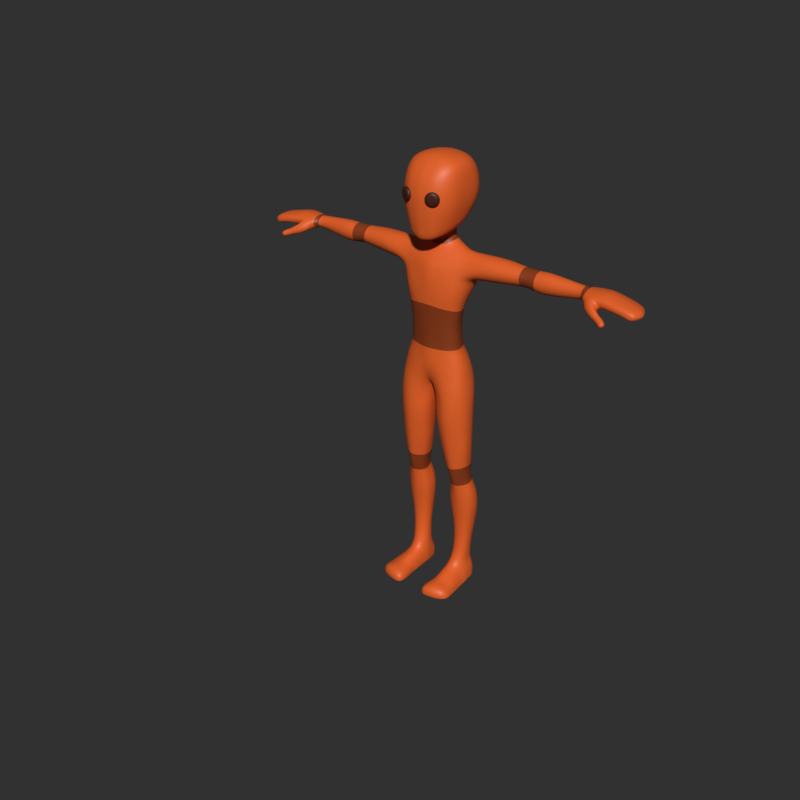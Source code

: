 # Source: sky_empty.blend  (saved by Blender 3.2.14; exported with 4.5.12 LTS)
import bpy
from mathutils import Matrix  # noqa: F401  (used for matrix-valued properties, if any)

bpy.ops.wm.read_factory_settings(use_empty=True)
scene = bpy.context.scene
scene.name = 'Scene'

# ---- collections
col_sky = bpy.data.collections.new('sky'); scene.collection.children.link(col_sky)

# ---- materials (node trees are filled in below, after node groups)
mat_orange_dark = bpy.data.materials.new('Orange.dark')
mat_orange_dark.diffuse_color = (0.2598, 0.04475, 0.008585, 1.0)
mat_orange_dark.roughness = 0.25
mat_orange_light = bpy.data.materials.new('Orange.light')
mat_orange_light.diffuse_color = (0.8, 0.1249, 0.02042, 1.0)
mat_orange_light.roughness = 0.25
mat_material_002 = bpy.data.materials.new('Material.002')
mat_material_002.diffuse_color = (0.0578, 0.01216, 0.003116, 1.0)
mat_material_002.roughness = 0.25

# ---- material node trees
mat_orange_dark.use_nodes = True; mat_orange_dark.node_tree.nodes.clear()
_N = mat_orange_dark.node_tree.nodes; _L = mat_orange_dark.node_tree.links
n0 = _N.new('ShaderNodeOutputMaterial'); n0.name = 'Material Output'; n0.location = (300, 300)
n1 = _N.new('ShaderNodeBsdfPrincipled'); n1.name = 'Principled BSDF'; n1.location = (10, 300)
n1.distribution = 'GGX'
n1.subsurface_method = 'BURLEY'
n1.inputs[0].default_value = (0.2598, 0.04475, 0.008585, 1.0)
n1.inputs[3].default_value = 1.45
n1.inputs[27].default_value = (0.0, 0.0, 0.0, 1.0)
n1.inputs[28].default_value = 1.0
_L.new(n1.outputs[0], n0.inputs[0])
n0.is_active_output = True
mat_orange_light.use_nodes = True; mat_orange_light.node_tree.nodes.clear()
_N = mat_orange_light.node_tree.nodes; _L = mat_orange_light.node_tree.links
n0 = _N.new('ShaderNodeOutputMaterial'); n0.name = 'Material Output'; n0.location = (300, 300)
n1 = _N.new('ShaderNodeBsdfPrincipled'); n1.name = 'Principled BSDF'; n1.location = (10, 300)
n1.distribution = 'GGX'
n1.subsurface_method = 'BURLEY'
n1.inputs[0].default_value = (0.8, 0.1249, 0.02042, 1.0)
n1.inputs[3].default_value = 1.45
n1.inputs[27].default_value = (0.0, 0.0, 0.0, 1.0)
n1.inputs[28].default_value = 1.0
_L.new(n1.outputs[0], n0.inputs[0])
n0.is_active_output = True
mat_material_002.use_nodes = True; mat_material_002.node_tree.nodes.clear()
_N = mat_material_002.node_tree.nodes; _L = mat_material_002.node_tree.links
n0 = _N.new('ShaderNodeOutputMaterial'); n0.name = 'Material Output'; n0.location = (300, 300)
n1 = _N.new('ShaderNodeBsdfPrincipled'); n1.name = 'Principled BSDF'; n1.location = (10, 300)
n1.distribution = 'GGX'
n1.subsurface_method = 'BURLEY'
n1.inputs[0].default_value = (0.0578, 0.01216, 0.003116, 1.0)
n1.inputs[3].default_value = 1.45
n1.inputs[27].default_value = (0.0, 0.0, 0.0, 1.0)
n1.inputs[28].default_value = 1.0
_L.new(n1.outputs[0], n0.inputs[0])
n0.is_active_output = True

# ---- world
world_world = bpy.data.worlds.new('World'); scene.world = world_world
world_world.use_nodes = True; world_world.node_tree.nodes.clear()
_N = world_world.node_tree.nodes; _L = world_world.node_tree.links
n0 = _N.new('ShaderNodeOutputWorld'); n0.name = 'World Output'; n0.location = (300, 300)
n1 = _N.new('ShaderNodeBackground'); n1.name = 'Background'; n1.location = (10, 300)
n1.inputs[0].default_value = (0.03071, 0.03071, 0.03071, 1.0)
_L.new(n1.outputs[0], n0.inputs[0])
n0.is_active_output = True
world_world.color = (0.03071, 0.03071, 0.03071)
world_world.use_sun_shadow = False
world_world.sun_shadow_jitter_overblur = 0.0
world_world.cycles.sampling_method = 'MANUAL'

# ---- meshes
me_cube_049 = bpy.data.meshes.new('Cube.049')
me_cube_049.from_pydata([(0.1128, 0.003763, 0.01816), (0.08115, 0.05807, 0.01635), (0.09505, -0.04118, 0.01276), (0.09433, 0.002106, 0.07508), (0.1062, 0.004258, 0.04707), (0.06785, 0.0427, 0.07496), (0.07351, 0.05087, 0.04525), (0.07553, -0.03876, 0.07135), (0.08782, -0.03874, 0.04173), (0.01372, -0.04562, -0.004718), (0.01354, 0.05406, -0.0124), (0.01941, -0.05216, 0.06484), (0.01812, -0.05284, 0.03247), (0.02063, 0.05495, 0.06393), (0.0219, 0.06212, 0.02586), (0.06799, 0.01032, 0.3728), (0.05616, -0.01419, 0.3631), (0.05749, 0.03375, 0.369), (0.008806, -0.01765, 0.3709), (0.1139, 0.007538, 0.2692), (0.09748, -0.001313, 0.2328), (0.08753, 0.04771, 0.278), (0.07444, 0.03512, 0.2374), (0.08536, -0.04628, 0.2754), (0.07425, -0.04929, 0.2395), (0.1006, 0.003768, 0.3688), (0.1223, 0.009525, 0.2897), (0.09507, 0.03349, 0.3504), (0.09616, 0.04866, 0.3095), (0.09504, -0.02161, 0.3468), (0.08875, -0.03993, 0.3021), (0.01612, 0.04918, 0.36), (0.01184, -0.02986, 0.354), (0.03804, -0.005046, 0.3778), (0.03725, 0.02943, 0.3816), (0.01115, 0.04221, 0.3809), (0.04438, 0.01088, 0.3837), (0.02423, -0.05638, 0.2737), (0.0225, -0.05784, 0.2451), (0.02373, 0.05392, 0.2733), (0.02263, 0.04606, 0.241), (0.0214, -0.04763, 0.328), (0.02468, -0.05305, 0.3004), (0.02096, 0.05766, 0.3321), (0.0226, 0.05991, 0.3033), (0.08293, 0.001829, 0.09644), (0.05925, 0.03318, 0.09719), (0.06283, -0.03905, 0.09369), (0.08594, -0.002098, 0.2043), (0.06346, 0.02928, 0.2051), (0.06807, -0.04605, 0.2117), (0.07908, -0.001856, 0.1532), (0.06067, 0.02642, 0.1511), (0.06117, -0.04233, 0.1561), (0.06106, 0.0261, 0.1765), (0.08073, -0.002475, 0.1788), (0.06499, -0.04376, 0.1825), (0.08091, 0.0006382, 0.1262), (0.0605, -0.0412, 0.1283), (0.05987, 0.02903, 0.1248), (0.01925, -0.0504, 0.09477), (0.01943, 0.04561, 0.09535), (0.02137, -0.05675, 0.2173), (0.02137, 0.04043, 0.2091), (0.0196, -0.05246, 0.1573), (0.02016, 0.03681, 0.1515), (0.02021, -0.05476, 0.1874), (0.02063, 0.03713, 0.1793), (0.01946, 0.04007, 0.124), (0.01921, -0.05061, 0.1265), (0.03367, -0.008162, 0.4053), (0.03382, 0.02674, 0.4122), (0.04054, 0.009205, 0.4115), (0.009631, -0.02518, 0.3988), (0.01085, 0.04123, 0.4126), (0.03255, -0.003207, 0.3918), (0.009381, 0.03881, 0.3978), (0.03973, 0.01072, 0.3955), (0.008528, -0.01691, 0.3864), (0.03146, 0.02952, 0.3959), (0.09424, 0.0402, -0.2826), (0.1125, 0.01933, -0.2848), (0.08206, -0.02722, -0.2912), (0.06299, -0.01802, -0.2927), (0.04841, 0.01274, -0.2882), (0.0577, 0.03791, -0.2833), (0.07874, 0.04342, -0.2829), (0.1143, 0.01128, -0.2542), (0.1, 0.03972, -0.2566), (0.1017, -0.02231, -0.2576), (0.02982, -0.04227, -0.06469), (0.1231, -0.005827, -0.1013), (0.03276, 0.04902, -0.06373), (0.1048, 0.03867, -0.09903), (0.01311, 0.00108, -0.0676), (0.1055, -0.04185, -0.1037), (0.04178, 0.01076, -0.2649), (0.05027, 0.03984, -0.259), (0.05783, -0.02073, -0.2651), (0.07766, -0.03207, -0.2634), (0.07375, 0.04292, -0.2574), (0.06734, 0.06402, -0.05658), (0.01678, -0.001247, -0.1071), (0.06626, -0.06105, -0.05866), (0.03648, 0.04323, -0.09736), (0.104, -0.04441, -0.05745), (0.03452, -0.04657, -0.1071), (0.09832, 0.04683, -0.05471), (0.07148, -0.05995, -0.1033), (0.1234, -0.003661, -0.05456), (0.07285, 0.05713, -0.09743), (0.1221, 0.0007708, -0.2082), (0.1048, 0.03551, -0.2055), (0.1032, -0.03001, -0.2098), (0.0743, -0.04406, -0.2104), (0.07422, 0.04956, -0.205), (0.02876, 0.00221, -0.2139), (0.04655, 0.03852, -0.208), (0.04704, -0.03094, -0.2126), (0.02359, -0.04029, -0.03376), (0.02443, 0.05276, -0.03591), (0.007226, 0.0001354, -0.04295), (0.09071, 0.05617, -0.01271), (0.118, 0.0007484, -0.01183), (0.05795, 0.06887, -0.02239), (0.05687, -0.05997, -0.02228), (0.1009, -0.04414, -0.01694), (0.06603, -0.009678, -0.3165), (0.0606, 0.03872, -0.3071), (0.06239, 0.001041, -0.3938), (0.1209, 0.03269, -0.4375), (0.05536, 0.064, -0.3687), (0.1118, 0.06468, -0.4253), (0.04019, 0.02583, -0.386), (0.1035, 0.00886, -0.4424), (0.1244, 0.02374, -0.3329), (0.1072, 0.05068, -0.3266), (0.1119, -0.0002508, -0.3399), (0.05226, 0.01633, -0.3146), (0.07947, 0.04987, -0.3026), (0.08339, -0.01855, -0.3153), (0.1016, -0.006611, -0.314), (0.09814, 0.04408, -0.306), (0.1141, 0.02115, -0.3095), (0.08225, 0.07405, -0.364), (0.04702, 0.0324, -0.4387), (0.08905, -0.003269, -0.3946), (0.06068, 0.06516, -0.428), (0.112, 0.004893, -0.3916), (0.06604, 0.008445, -0.4432), (0.1129, 0.06263, -0.3695), (0.08549, 0.004541, -0.4437), (0.1306, 0.03134, -0.3831), (0.08514, 0.07308, -0.4236), (0.04626, 0.01948, -0.3414), (0.05586, 0.04811, -0.3278), (0.06467, -0.004331, -0.3432), (0.08719, -0.01208, -0.3425), (0.07961, 0.06356, -0.323), (0.1119, 0.03189, -0.4916), (0.1006, 0.05714, -0.4921), (0.09778, 0.01082, -0.4914), (0.08279, 0.007909, -0.491), (0.08355, 0.06297, -0.492), (0.05345, 0.03275, -0.4912), (0.06599, 0.05695, -0.4917), (0.06769, 0.01165, -0.4906), (0.1077, 0.02953, -0.5402), (0.0983, 0.05348, -0.5435), (0.09478, 0.008642, -0.5354), (0.08023, 0.006264, -0.5332), (0.08279, 0.05912, -0.5437), (0.0544, 0.03208, -0.5364), (0.06649, 0.05394, -0.5426), (0.06623, 0.01061, -0.5327), (0.04524, -0.004137, -0.6337), (0.05596, 0.06251, -0.634), (0.04862, 0.03503, -0.6338), (0.1089, 0.02516, -0.5887), (0.1047, 0.0531, -0.5894), (0.09603, -0.009981, -0.5889), (0.0833, 0.07438, -0.6339), (0.1289, -0.06474, -0.6345), (0.1216, -0.008631, -0.6339), (0.1069, 0.05809, -0.6338), (0.1185, 0.02518, -0.6337), (0.04986, 0.03232, -0.5912), (0.05969, 0.05894, -0.5948), (0.05571, -0.006375, -0.5895), (0.07449, -0.01523, -0.5844), (0.08646, 0.06701, -0.5929), (0.1173, 0.02462, -0.6396), (0.1064, 0.05296, -0.6396), (0.1232, -0.009293, -0.6396), (0.09953, -0.06848, -0.6065), (0.08221, 0.06878, -0.6395), (0.0485, 0.0338, -0.6397), (0.05522, 0.05714, -0.6397), (0.04702, -0.004044, -0.6397), (0.04719, -0.002742, -0.6109), (0.05593, 0.06441, -0.6128), (0.04871, 0.03485, -0.6114), (0.1085, 0.0591, -0.6122), (0.1152, 0.02561, -0.6107), (0.08545, 0.0751, -0.6131), (0.04284, -0.06747, -0.635), (0.1143, -0.007933, -0.6124), (0.05806, -0.06874, -0.6089), (0.07555, -0.07014, -0.6007), (0.1297, -0.06471, -0.6397), (0.04195, -0.06783, -0.6397), (0.0447, -0.06734, -0.6208), (0.1235, -0.06579, -0.6168), (0.1258, -0.03662, -0.6341), (0.1267, -0.03757, -0.6397), (0.07361, -0.04537, -0.592), (0.09735, -0.0419, -0.5976), (0.04784, -0.03947, -0.6159), (0.05738, -0.04112, -0.5993), (0.1193, -0.03662, -0.6134), (0.04409, -0.04138, -0.6397), (0.0452, -0.04024, -0.6344), (0.0849, -0.03372, -0.6397), (0.08446, -0.06617, -0.6397), (0.08652, -0.002823, -0.6396), (0.08281, 0.02829, -0.6397), (0.1057, 0.02597, -0.5722), (0.1008, 0.0501, -0.5745), (0.09285, 0.001656, -0.5686), (0.07682, -0.001048, -0.5664), (0.08557, 0.05937, -0.5749), (0.05255, 0.03175, -0.5693), (0.06555, 0.05448, -0.5753), (0.06182, 0.005101, -0.5661), (0.1301, -0.07581, -0.6346), (0.1005, -0.08088, -0.6085), (0.04063, -0.0799, -0.6351), (0.05539, -0.08138, -0.611), (0.07545, -0.0824, -0.6038), (0.1309, -0.07554, -0.6397), (0.04024, -0.08014, -0.6397), (0.04115, -0.07993, -0.6219), (0.1248, -0.07721, -0.6176), (0.1317, -0.09207, -0.6346), (0.1024, -0.1029, -0.6085), (0.03926, -0.1018, -0.6351), (0.05409, -0.1055, -0.611), (0.07643, -0.1057, -0.6077), (0.1324, -0.09174, -0.6397), (0.03918, -0.1019, -0.6397), (0.03956, -0.1027, -0.6219), (0.1264, -0.09393, -0.6176), (0.1203, -0.1051, -0.6358), (0.04432, -0.1151, -0.6358), (0.1206, -0.1042, -0.6397), (0.04425, -0.1153, -0.6397), (0.04464, -0.115, -0.6275), (0.1186, -0.1067, -0.6276), (0.102, -0.1123, -0.6354), (0.1022, -0.1113, -0.6397), (0.1015, -0.114, -0.6243), (0.05592, -0.1188, -0.6351), (0.056, -0.1191, -0.6397), (0.05507, -0.1185, -0.6215), (0.07882, -0.1184, -0.6213), (0.07947, -0.1179, -0.635), (0.07965, -0.1173, -0.6397), (0.08398, -0.07696, -0.6397), (0.08308, -0.0893, -0.6397), (0.08253, -0.103, -0.6397), (0.1278, -0.05413, -0.6343), (0.07516, -0.0608, -0.5973), (0.04767, -0.05702, -0.6189), (0.1221, -0.05481, -0.6156), (0.04345, -0.05787, -0.6397), (0.1286, -0.05447, -0.6397), (0.09882, -0.05854, -0.6032), (0.05922, -0.05852, -0.6052), (0.04482, -0.05725, -0.6348), (0.08474, -0.05395, -0.6397), (0.1012, -0.01505, -0.2879), (0.05159, -0.05561, 0.006647), (0.05007, 0.06825, 0.002163), (0.04479, -0.05304, 0.03633), (0.04257, -0.04812, 0.06744), (0.04763, 0.06466, 0.03437), (0.0422, 0.05197, 0.06975), (0.03556, 0.04492, 0.3629), (0.03201, -0.0254, 0.3556), (0.04557, -0.05559, 0.243), (0.0505, -0.05278, 0.2743), (0.04465, 0.04274, 0.2392), (0.05094, 0.0525, 0.2759), (0.05304, 0.05828, 0.3039), (0.05393, 0.05499, 0.334), (0.05318, -0.04783, 0.3016), (0.05052, -0.04063, 0.3322), (0.02319, -0.015, 0.3732), (0.02341, 0.03864, 0.3807), (0.03895, -0.04577, 0.09439), (0.03838, 0.04148, 0.09642), (0.0405, 0.03674, 0.2066), (0.04316, -0.05381, 0.2154), (0.03874, -0.04905, 0.1565), (0.03875, 0.03446, 0.1515), (0.03912, 0.03395, 0.1774), (0.04049, -0.05123, 0.1854), (0.03821, -0.04673, 0.1265), (0.03817, 0.03699, 0.1253), (0.02154, -0.02033, 0.4003), (0.02135, 0.0364, 0.4143), (0.02011, 0.03648, 0.397), (0.01996, -0.01238, 0.3888), (0.003789, -0.001057, -0.02181), (0.1357, -0.01745, 0.3016), (0.1812, 0.009737, 0.3645), (0.1379, 0.03939, 0.2992), (0.1814, 0.0378, 0.3572), (0.1374, 0.00954, 0.2904), (0.1814, -0.01649, 0.3549), (0.1371, 0.05394, 0.326), (0.1825, 0.009749, 0.2956), (0.1349, -0.0297, 0.3203), (0.1824, 0.03874, 0.3039), (0.1356, -0.01717, 0.3507), (0.1824, -0.01667, 0.3056), (0.1357, 0.03825, 0.3531), (0.1819, -0.02885, 0.3303), (0.1354, 0.009875, 0.3649), (0.1819, 0.05306, 0.3304), (0.2872, 0.01525, 0.3583), (0.287, 0.03216, 0.3493), (0.287, -0.007311, 0.3509), (0.2871, -0.01586, 0.3324), (0.2871, 0.04101, 0.3324), (0.2873, 0.01525, 0.3064), (0.2871, 0.03106, 0.3126), (0.2871, -0.007401, 0.3139), (0.2369, 0.01278, 0.3628), (0.2369, 0.03755, 0.3558), (0.2369, -0.01036, 0.3539), (0.2371, -0.0212, 0.3313), (0.2371, 0.05091, 0.3313), (0.2374, 0.01278, 0.2997), (0.2373, 0.03829, 0.3072), (0.2373, -0.01047, 0.3088), (0.3572, -0.008454, 0.3082), (0.4067, 0.01147, 0.357), (0.3572, 0.03127, 0.3067), (0.4066, 0.0282, 0.3509), (0.3573, 0.01054, 0.2994), (0.4065, -0.004789, 0.3496), (0.3569, 0.04155, 0.3302), (0.4061, 0.01147, 0.3052), (0.3569, -0.01719, 0.3302), (0.4061, 0.02855, 0.3114), (0.3566, -0.00836, 0.3523), (0.4061, -0.004867, 0.3126), (0.3565, 0.03069, 0.3542), (0.4063, -0.01221, 0.3311), (0.3564, 0.01054, 0.3611), (0.4063, 0.03719, 0.3311), (0.4522, 0.01162, 0.3538), (0.452, 0.0241, 0.3483), (0.452, -0.001822, 0.348), (0.4519, -0.007586, 0.3333), (0.4519, 0.03077, 0.3333), (0.4518, 0.01162, 0.3128), (0.4518, 0.02406, 0.3177), (0.4518, -0.001882, 0.3187), (0.3294, -0.008061, 0.31), (0.3294, 0.03094, 0.3086), (0.3295, 0.01071, 0.302), (0.329, 0.03039, 0.3513), (0.329, 0.01071, 0.3575), (0.3292, 0.04088, 0.3298), (0.3292, -0.01669, 0.3298), (0.3291, -0.007976, 0.3496), (0.4783, 0.01126, 0.3522), (0.4781, 0.02258, 0.3464), (0.4781, -0.00288, 0.3471), (0.4779, -0.00846, 0.3341), (0.478, 0.02855, 0.3341), (0.4779, 0.01126, 0.3159), (0.4778, 0.02208, 0.3203), (0.4778, -0.002958, 0.3211), (0.4988, -0.01424, 0.312), (0.5189, 0.008561, 0.3524), (0.5021, 0.03367, 0.3196), (0.5182, 0.03763, 0.3475), (0.502, 0.01026, 0.3153), (0.5182, -0.02481, 0.3417), (0.4913, 0.007931, 0.3501), (0.4885, 0.03029, 0.3466), (0.4893, -0.02062, 0.3391), (0.5018, 0.03675, 0.3331), (0.5174, 0.00941, 0.3181), (0.4932, -0.02455, 0.3243), (0.5173, 0.03848, 0.3205), (0.499, -0.02546, 0.3388), (0.5166, -0.01214, 0.3115), (0.502, 0.03412, 0.3468), (0.5021, 0.008189, 0.3514), (0.5171, 0.0405, 0.334), (0.4907, 0.01007, 0.3183), (0.4883, 0.02842, 0.322), (0.4892, -0.007902, 0.3178), (0.4865, -0.02008, 0.3268), (0.4878, 0.03256, 0.3332), (0.5701, 0.009306, 0.3506), (0.5672, 0.04247, 0.3427), (0.568, -0.0266, 0.3404), (0.5661, -0.02795, 0.3289), (0.5664, 0.04455, 0.3331), (0.5656, 0.008333, 0.321), (0.5656, 0.04162, 0.3226), (0.5651, -0.02279, 0.318), (0.5511, 0.008871, 0.3535), (0.5499, 0.04124, 0.3466), (0.5505, -0.0271, 0.3415), (0.5486, -0.02673, 0.3288), (0.5494, 0.04469, 0.3342), (0.549, 0.008884, 0.3209), (0.5497, 0.04131, 0.3215), (0.5479, -0.01951, 0.3191), (0.5008, -0.008329, 0.3487), (0.5183, -0.008515, 0.3499), (0.4907, -0.006625, 0.348), (0.5182, -0.002194, 0.3128), (0.5018, -0.003763, 0.3101), (0.4908, -0.00014, 0.3177), (0.5657, -0.006931, 0.32), (0.5694, -0.009113, 0.3478), (0.5497, -0.005764, 0.3193), (0.5508, -0.009139, 0.3506), (0.5019, 0.02428, 0.35), (0.5182, 0.02594, 0.3508), (0.4903, 0.02251, 0.3492), (0.519, 0.02388, 0.3177), (0.502, 0.02197, 0.3175), (0.4898, 0.01951, 0.3197), (0.5655, 0.02538, 0.3222), (0.5685, 0.02803, 0.3473), (0.5493, 0.02509, 0.3212), (0.5501, 0.02794, 0.3507), (0.5896, 0.01012, 0.347), (0.5863, -0.02655, 0.339), (0.586, 0.04369, 0.3382), (0.5847, 0.04406, 0.3312), (0.5838, -0.0288, 0.329), (0.5823, 0.007909, 0.3217), (0.5815, -0.02516, 0.3174), (0.5831, 0.04202, 0.3236), (0.5823, 0.02556, 0.3231), (0.5877, 0.02779, 0.3433), (0.5821, -0.007641, 0.3206), (0.5889, -0.008399, 0.3445), (0.5981, 0.02577, 0.3213), (0.5984, -0.008243, 0.3193), (0.6068, 0.009943, 0.3436), (0.6047, -0.026, 0.3371), (0.6012, 0.04334, 0.3352), (0.5993, 0.04384, 0.3287), (0.6011, -0.02921, 0.3267), (0.599, 0.007691, 0.3204), (0.5973, -0.02601, 0.3162), (0.5973, 0.04264, 0.3224), (0.6041, 0.02741, 0.3397), (0.6065, -0.008313, 0.3417), (0.6544, 0.00775, 0.3173), (0.6447, 0.02955, 0.3178), (0.6507, -0.01271, 0.3184), (0.6373, 0.009771, 0.3341), (0.6346, -0.02567, 0.3312), (0.6275, 0.04282, 0.3274), (0.6538, 0.008356, 0.3223), (0.6481, -0.02089, 0.3222), (0.6402, 0.03589, 0.3209), (0.6529, 0.007563, 0.314), (0.6511, 0.006847, 0.3116), (0.6425, 0.02822, 0.3128), (0.648, -0.01245, 0.3131), (0.6494, -0.01289, 0.3156), (0.6435, 0.02972, 0.3151), (0.6266, 0.007539, 0.314), (0.6245, -0.02754, 0.3119), (0.6213, 0.04046, 0.3158), (0.624, 0.04196, 0.3206), (0.6299, -0.02863, 0.3208), (0.6463, 0.006343, 0.3099), (0.6425, -0.01998, 0.3107), (0.6363, 0.03301, 0.3125), (0.6383, 0.03673, 0.3169), (0.6455, -0.02333, 0.3162), (0.647, 0.009246, 0.3296), (0.6426, -0.02431, 0.328), (0.633, 0.04208, 0.3257), (0.6299, 0.0405, 0.3187), (0.6382, -0.02715, 0.3188), (0.636, 0.00716, 0.3102), (0.6329, -0.02642, 0.3091), (0.6285, 0.03856, 0.3136), (0.6497, 0.01896, 0.3178), (0.6484, 0.01895, 0.3148), (0.6318, 0.02675, 0.3312), (0.6469, 0.02235, 0.3219), (0.6469, 0.01778, 0.3123), (0.6241, 0.02419, 0.3147), (0.6411, 0.01974, 0.3112), (0.6327, 0.02305, 0.3116), (0.6404, 0.02602, 0.3278), (0.6526, -0.003898, 0.3149), (0.654, -0.003841, 0.3178), (0.6371, -0.007851, 0.3335), (0.6533, -0.005608, 0.3221), (0.6509, -0.00386, 0.3123), (0.6264, -0.009069, 0.3135), (0.6464, -0.005674, 0.3098), (0.6361, -0.008351, 0.3095), (0.6466, -0.007053, 0.3291), (0.5033, -0.02306, 0.3108), (0.5368, -0.03994, 0.326), (0.5311, -0.0187, 0.3126), (0.5421, -0.03542, 0.3198), (0.5174, -0.01877, 0.3092), (0.5287, -0.04533, 0.3242), (0.539, -0.02263, 0.319), (0.5279, -0.03139, 0.3012), (0.4967, -0.03043, 0.322), (0.5396, -0.02699, 0.3031), (0.5078, -0.03199, 0.3344), (0.5197, -0.03968, 0.3033), (0.5362, -0.02679, 0.3316), (0.5198, -0.04635, 0.3136), (0.5235, -0.03011, 0.3383), (0.5443, -0.0305, 0.311), (0.5561, -0.04199, 0.3135), (0.5451, -0.04973, 0.2983), (0.5448, -0.04366, 0.3226), (0.5473, -0.03889, 0.3181), (0.5385, -0.04902, 0.3188), (0.5323, -0.05065, 0.3093), (0.5479, -0.03416, 0.3086), (0.5372, -0.037, 0.2988), (0.5427, -0.03284, 0.3011), (0.5321, -0.0449, 0.3007), (0.5299, -0.0358, 0.3328), (0.5378, -0.03187, 0.3244), (0.5176, -0.03916, 0.3293), (0.5048, -0.03857, 0.3188), (0.5398, -0.02669, 0.3151), (0.5208, -0.02484, 0.3057), (0.5342, -0.02298, 0.308), (0.5082, -0.03093, 0.3077), (0.5499, -0.04603, 0.3187), (0.5524, -0.04108, 0.3159), (0.5445, -0.05121, 0.3151), (0.5398, -0.05239, 0.3069), (0.5524, -0.03612, 0.3073), (0.5434, -0.04043, 0.2973), (0.5479, -0.03606, 0.2999), (0.5395, -0.04754, 0.2994), (0.5808, -0.05908, 0.2986), (0.5789, -0.06174, 0.2977), (0.5816, -0.05609, 0.298), (0.5804, -0.05942, 0.3031), (0.5818, -0.05426, 0.3016), (0.5768, -0.06392, 0.3004), (0.58, -0.05828, 0.2952), (0.5778, -0.05701, 0.2924), (0.5766, -0.06008, 0.2927), (0.5796, -0.05468, 0.2938), (0.581, -0.05464, 0.296), (0.5771, -0.06205, 0.295), (0.574, -0.05498, 0.2897), (0.5771, -0.05176, 0.2919), (0.5723, -0.0608, 0.291), (0.5737, -0.06416, 0.2954), (0.5806, -0.05063, 0.2974), (0.5768, -0.05741, 0.3061), (0.5782, -0.05157, 0.3041), (0.5724, -0.06337, 0.303), (0.5687, -0.06416, 0.297), (0.5774, -0.04738, 0.2993), (0.5702, -0.05258, 0.2904), (0.5733, -0.04848, 0.293), (0.5677, -0.05994, 0.2918), (0.5535, -0.04784, 0.3157), (0.5489, -0.05303, 0.3124), (0.5454, -0.05388, 0.3051), (0.5563, -0.03714, 0.3067), (0.5482, -0.04319, 0.2961), (0.5523, -0.0383, 0.299), (0.5673, -0.05254, 0.3106), (0.5694, -0.0466, 0.3085), (0.5626, -0.05809, 0.3074), (0.5589, -0.0589, 0.3008), (0.5695, -0.04169, 0.3025), (0.5608, -0.04845, 0.2927), (0.5653, -0.04295, 0.2954), (0.5583, -0.05472, 0.2947), (0.5582, -0.04939, 0.3139), (0.5606, -0.0435, 0.3118), (0.5536, -0.05474, 0.3106), (0.5501, -0.05559, 0.3036), (0.5608, -0.03863, 0.3053), (0.5525, -0.04499, 0.295), (0.5568, -0.03984, 0.2978), (0.5497, -0.05143, 0.2971), (0.3062, -0.006669, 0.3502), (0.3063, 0.01365, 0.3601), (0.306, -0.01483, 0.3316), (0.3057, 0.03226, 0.3113), (0.3056, 0.01365, 0.3031), (0.3062, 0.03327, 0.3509), (0.306, 0.04213, 0.3316), (0.3058, -0.007207, 0.3136), (0.5362, 0.008792, 0.3532), (0.5351, 0.04005, 0.3474), (0.5356, -0.02631, 0.3417), (0.534, 0.04323, 0.3343), (0.534, 0.008946, 0.3201), (0.5342, 0.04102, 0.3212), (0.5329, -0.0136, 0.3153), (0.5351, -0.00458, 0.3167), (0.5359, -0.008808, 0.3505), (0.5357, 0.02492, 0.319), (0.5352, 0.02719, 0.351), (0.6227, -0.02655, 0.3344), (0.6242, -0.00854, 0.3382), (0.6243, 0.009925, 0.3394), (0.6204, 0.02727, 0.3356), (0.6173, 0.04341, 0.3308), (0.6144, 0.0436, 0.3244), (0.6117, 0.0425, 0.3193), (0.6134, 0.02555, 0.3186), (0.6152, 0.007629, 0.3181), (0.6144, -0.008947, 0.3172), (0.6132, -0.02716, 0.3144), (0.6182, -0.02968, 0.3237), (0.1099, -0.02152, 0.01557), (0.1038, -0.0201, 0.04549), (0.09483, -0.02115, 0.07426), (0.09631, -0.02802, 0.2344), (0.1098, -0.02359, 0.2701), (0.1168, -0.02015, 0.2945), (0.08475, -0.02185, 0.09414), (0.08927, -0.02587, 0.206), (0.08322, -0.02477, 0.1545), (0.0859, -0.02573, 0.1796), (0.08419, -0.02344, 0.1274), (0.04876, -0.004133, -0.2918), (0.1144, -0.006016, -0.2536), (0.1186, -0.02548, -0.05613), (0.1193, -0.02469, -0.102), (0.04176, -0.007703, -0.2656), (0.01595, -0.02805, -0.1087), (0.01327, -0.02571, -0.06705), (0.03105, -0.01439, -0.2138), (0.12, -0.01653, -0.209), (0.008828, -0.02411, -0.0391), (0.1145, -0.02371, -0.01483), (0.1146, 0.006578, -0.3117), (0.1258, 0.01533, -0.3888), (0.1156, 0.01838, -0.4405), (0.123, 0.009766, -0.336), (0.05241, 0.0008415, -0.3165), (0.05241, 0.0178, -0.4414), (0.0457, 0.008985, -0.39), (0.04883, 0.00365, -0.3426), (0.05715, 0.02052, -0.4906), (0.1082, 0.01932, -0.4917), (0.057, 0.02013, -0.5337), (0.1052, 0.01706, -0.5382), (0.1229, 0.009877, -0.6337), (0.1067, 0.008855, -0.5887), (0.04287, 0.01751, -0.6337), (0.04865, 0.01524, -0.5895), (0.1195, 0.009493, -0.6396), (0.05125, 0.0195, -0.6397), (0.04632, 0.01726, -0.6109), (0.1159, 0.009017, -0.6107), (0.08465, 0.01448, -0.6397), (0.05318, 0.01786, -0.5668), (0.1038, 0.01195, -0.5706), (0.1121, 0.00111, -0.2853), (0.1042, 0.03271, 0.02122), (0.09619, 0.03032, 0.04941), (0.08429, 0.02541, 0.07669), (0.09006, 0.01953, 0.2345), (0.1081, 0.03035, 0.2722), (0.1143, 0.03472, 0.2983), (0.07333, 0.01998, 0.09736), (0.07769, 0.016, 0.2042), (0.07279, 0.01428, 0.1519), (0.07361, 0.01382, 0.1773), (0.07303, 0.01675, 0.1252), (0.1058, 0.03324, -0.2836), (0.05102, 0.02835, -0.2848), (0.11, 0.02814, -0.2579), (0.1184, 0.02209, -0.05252), (0.1203, 0.01602, -0.09985), (0.04396, 0.0262, -0.2615), (0.02431, 0.02457, -0.1011), (0.02086, 0.02788, -0.06643), (0.03354, 0.02154, -0.2104), (0.1179, 0.01965, -0.2079), (0.01498, 0.03019, -0.04073), (0.1126, 0.02888, -0.009066), (0.1084, 0.03463, -0.3074), (0.1266, 0.04883, -0.3753), (0.1212, 0.05002, -0.4307), (0.1199, 0.03837, -0.3299), (0.05578, 0.02984, -0.3104), (0.0499, 0.04964, -0.4334), (0.04131, 0.04744, -0.3772), (0.04818, 0.03535, -0.334), (0.05657, 0.04589, -0.4914), (0.1097, 0.04583, -0.4915), (0.05768, 0.0442, -0.5398), (0.1058, 0.04267, -0.5421), (0.1171, 0.04267, -0.6338), (0.1098, 0.04043, -0.5889), (0.05052, 0.05071, -0.6339), (0.05333, 0.04785, -0.593), (0.1173, 0.03948, -0.6397), (0.05066, 0.04742, -0.6397), (0.0509, 0.05176, -0.6122), (0.115, 0.04296, -0.6118), (0.08201, 0.05236, -0.6395), (0.05678, 0.04487, -0.5725), (0.1059, 0.0394, -0.5738), (0.009894, 0.03113, -0.01826), (-1.574e-17, -0.04286, 0.001187), (-1.574e-17, 0.04605, -0.006383), (0.0, -0.05433, 0.06434), (0.0, -0.05294, 0.03282), (0.0, 0.05604, 0.06346), (0.0, 0.06027, 0.02679), (-1.574e-17, -0.01723, 0.3705), (-1.574e-17, 0.05102, 0.3595), (-1.574e-17, -0.0312, 0.3533), (-1.574e-17, 0.0432, 0.3812), (0.0, -0.05872, 0.2741), (0.0, -0.0589, 0.246), (0.0, 0.05469, 0.2731), (0.0, 0.04704, 0.2418), (0.0, -0.05179, 0.3256), (0.0, -0.05724, 0.2992), (-1.574e-17, 0.05871, 0.3311), (0.0, 0.06061, 0.303), (0.0, -0.05267, 0.09486), (0.0, 0.04717, 0.09505), (0.0, -0.0575, 0.2184), (0.0, 0.04138, 0.2102), (0.0, -0.05392, 0.158), (0.0, 0.03686, 0.1513), (0.0, -0.05607, 0.1887), (0.0, 0.03766, 0.18), (0.0, 0.04109, 0.1236), (0.0, -0.05242, 0.1268), (0.0, -0.02601, 0.3989), (0.0, 0.04261, 0.4121), (0.0, 0.03881, 0.3977), (0.0, -0.01835, 0.3851), (-1.574e-17, -0.001006, -0.0218), (0.003709, -0.02645, -0.02083), (-1.574e-17, -0.02638, -0.02078), (-1.574e-17, 0.02701, -0.01515), (0.07185, -0.01699, 0.5919), (0.05966, 0.005335, 0.4197), (0.0439, -0.02587, 0.4088), (0.06231, -0.03594, 0.5917), (0.04469, 0.03021, 0.4246), (0.06295, 0.01413, 0.596), (0.08977, -0.006165, 0.4872), (0.09554, 0.0507, 0.4917), (0.08755, -0.06022, 0.4769), (0.07864, 0.002539, 0.4378), (0.06506, 0.03776, 0.443), (0.06225, -0.04587, 0.4139), (0.09056, -0.01634, 0.5757), (0.09441, -0.01076, 0.5281), (0.0823, 0.03959, 0.5819), (0.09669, 0.04983, 0.5363), (0.07924, -0.05245, 0.5748), (0.08821, -0.06244, 0.5235), (0.02813, 0.04274, 0.4248), (0.02695, -0.04498, 0.4003), (0.03736, 0.02563, 0.602), (0.03809, -0.01584, 0.6045), (0.03956, -0.04444, 0.5993), (0.04717, -0.09177, 0.4733), (0.05273, 0.08531, 0.4898), (0.03794, 0.06132, 0.4424), (0.03677, -0.07847, 0.3956), (0.04905, -0.09177, 0.5253), (0.04535, -0.07605, 0.5722), (0.05406, 0.09047, 0.5422), (0.04473, 0.06979, 0.5872), (0.0, -0.01476, 0.609), (0.0, 0.05084, 0.4248), (0.0, 0.03093, 0.6058), (0.0, -0.05524, 0.3967), (0.0, -0.04962, 0.6009), (0.0, -0.09817, 0.4693), (0.0, 0.09363, 0.4887), (0.0, -0.0877, 0.3909), (0.0, 0.06849, 0.4398), (0.0, -0.08343, 0.5691), (0.0, -0.09893, 0.523), (0.0, 0.07467, 0.5898), (0.0, 0.09542, 0.5449), (0.01332, 0.04829, 0.4249), (0.01821, -0.04799, 0.6003), (0.02105, -0.09607, 0.4703), (0.01631, -0.08372, 0.393), (0.02205, -0.09666, 0.5232), (0.02061, -0.08076, 0.5684), (0.01201, -0.05238, 0.3976), (0.01692, 0.02924, 0.6043), (0.01679, -0.01503, 0.6081), (0.01706, 0.06558, 0.4409), (0.02336, 0.09061, 0.489), (0.02399, 0.09397, 0.5443), (0.02012, 0.07274, 0.5886), (0.1226, -0.002528, -0.1548), (0.1048, 0.03709, -0.1522), (0.1043, -0.03593, -0.1567), (0.07289, -0.05201, -0.1569), (0.07354, 0.05335, -0.1512), (0.02277, 0.0004812, -0.1605), (0.04151, 0.04087, -0.1527), (0.04078, -0.03875, -0.1599), (0.0235, -0.02122, -0.1612), (0.1197, -0.02061, -0.1555), (0.02892, 0.02306, -0.1558), (0.1191, 0.01783, -0.1539), (0.08298, -0.0008373, 0.4558), (0.07792, 0.04331, 0.4604), (0.07297, -0.05176, 0.4373), (0.0, -0.09201, 0.4202), (0.0, 0.07896, 0.4563), (0.0441, 0.07102, 0.4586), (0.04104, -0.08406, 0.4248), (0.01968, 0.07587, 0.4571), (0.01825, -0.08885, 0.4219)], [], [(281, 283, 12, 9), (283, 284, 11, 12), (686, 687, 4, 0), (687, 688, 3, 4), (640, 641, 8, 2), (641, 642, 7, 8), (282, 285, 6, 1), (285, 286, 5, 6), (284, 299, 60, 11), (688, 692, 45, 3), (642, 646, 47, 7), (286, 300, 46, 5), (294, 287, 17, 27), (15, 17, 34, 36), (288, 16, 33, 297), (16, 15, 36, 33), (287, 31, 35, 298), (302, 289, 38, 62), (289, 290, 37, 38), (693, 689, 20, 48), (689, 690, 19, 20), (647, 643, 24, 50), (643, 644, 23, 24), (301, 291, 22, 49), (291, 292, 21, 22), (292, 293, 28, 21), (293, 294, 27, 28), (644, 645, 30, 23), (690, 691, 26, 19), (15, 16, 29, 25), (290, 295, 42, 37), (295, 296, 41, 42), (296, 288, 32, 41), (695, 55, 51, 694), (650, 57, 51, 648), (306, 66, 64, 303), (308, 68, 65, 304), (307, 58, 53, 303), (305, 54, 52, 304), (649, 56, 53, 648), (696, 59, 52, 694), (647, 50, 56, 649), (301, 49, 54, 305), (302, 62, 66, 306), (693, 48, 55, 695), (692, 46, 59, 696), (299, 47, 58, 307), (300, 61, 68, 308), (646, 45, 57, 650), (77, 79, 71, 72), (75, 77, 72, 70), (312, 75, 70, 309), (311, 76, 74, 310), (312, 78, 18, 297), (77, 75, 33, 36), (79, 77, 36, 34), (311, 79, 34, 298), (86, 100, 88, 80), (139, 86, 80, 142), (709, 697, 81, 143), (697, 699, 87, 81), (99, 82, 280, 89), (280, 82, 140, 141), (82, 99, 98, 83), (140, 82, 83, 127), (651, 84, 138, 666), (702, 97, 85, 698), (698, 85, 128, 713), (85, 97, 100, 86), (128, 85, 86, 139), (706, 111, 87, 699), (659, 113, 89, 652), (115, 112, 88, 100), (114, 118, 98, 99), (828, 95, 108, 829), (700, 109, 91, 701), (837, 701, 91, 826), (653, 105, 95, 654), (835, 654, 95, 828), (101, 107, 93, 110), (830, 110, 93, 827), (103, 90, 106, 108), (708, 123, 109, 700), (661, 126, 105, 653), (124, 122, 107, 101), (705, 117, 97, 702), (658, 116, 96, 655), (117, 115, 100, 97), (105, 103, 108, 95), (833, 829, 108, 106), (704, 92, 104, 703), (836, 831, 102, 703), (657, 94, 102, 656), (834, 833, 106, 656), (92, 101, 110, 104), (830, 832, 104, 110), (120, 124, 101, 92), (125, 119, 90, 103), (126, 125, 103, 105), (707, 120, 92, 704), (660, 121, 94, 657), (113, 114, 99, 89), (170, 229, 228, 169), (720, 731, 227, 168), (137, 141, 140, 157), (712, 709, 143, 135), (673, 684, 226, 167), (194, 208, 238, 235), (161, 134, 151, 162), (710, 152, 130, 711), (718, 711, 130, 159), (663, 148, 134, 664), (671, 664, 134, 161), (144, 150, 132, 153), (163, 153, 132, 160), (146, 129, 149, 151), (712, 135, 152, 710), (665, 137, 148, 663), (158, 136, 150, 144), (174, 233, 229, 170), (665, 662, 141, 137), (158, 139, 142, 136), (156, 157, 140, 127), (716, 154, 138, 713), (719, 730, 231, 172), (669, 156, 127, 666), (158, 155, 128, 139), (672, 683, 233, 174), (148, 146, 151, 134), (166, 162, 151, 149), (715, 131, 147, 714), (717, 164, 145, 714), (668, 133, 145, 667), (670, 166, 149, 667), (131, 144, 153, 147), (163, 165, 147, 153), (155, 158, 144, 131), (157, 156, 129, 146), (137, 157, 146, 148), (716, 155, 131, 715), (669, 154, 133, 668), (171, 230, 232, 173), (161, 162, 170, 169), (165, 163, 171, 173), (670, 164, 172, 672), (717, 165, 173, 719), (162, 166, 174, 170), (163, 160, 168, 171), (671, 161, 169, 673), (718, 159, 167, 720), (723, 176, 197, 726), (728, 203, 185, 721), (681, 206, 183, 674), (204, 202, 184, 181), (676, 177, 196, 679), (721, 185, 191, 725), (674, 183, 193, 678), (176, 181, 195, 197), (181, 184, 192, 195), (273, 276, 194, 212), (278, 274, 210, 205), (200, 204, 181, 176), (270, 273, 212, 182), (277, 272, 211, 207), (727, 200, 176, 723), (680, 201, 177, 676), (677, 186, 201, 680), (724, 187, 200, 727), (275, 270, 182, 209), (276, 271, 208, 194), (187, 190, 204, 200), (190, 179, 202, 204), (675, 180, 206, 681), (722, 178, 203, 728), (271, 277, 207, 208), (272, 278, 205, 211), (199, 175, 221, 217), (189, 188, 218, 215), (180, 189, 215, 216), (193, 183, 213, 214), (188, 199, 217, 218), (183, 206, 219, 213), (175, 198, 220, 221), (206, 180, 216, 219), (279, 275, 209, 223), (222, 220, 198, 224), (682, 679, 196, 225), (729, 726, 197, 195), (725, 729, 195, 192), (678, 682, 225, 191), (214, 222, 224, 193), (274, 279, 223, 210), (190, 187, 232, 230), (677, 188, 233, 683), (724, 186, 231, 730), (188, 189, 229, 233), (190, 230, 227, 179), (675, 684, 228, 180), (722, 731, 226, 178), (180, 228, 229, 189), (235, 238, 247, 244), (238, 237, 246, 247), (241, 236, 245, 250), (242, 235, 244, 251), (239, 234, 243, 248), (236, 240, 249, 245), (234, 242, 251, 243), (237, 241, 250, 246), (243, 251, 257, 252), (248, 243, 252, 254), (250, 245, 253, 256), (245, 249, 255, 253), (252, 257, 260, 258), (254, 252, 258, 259), (244, 260, 257, 251), (256, 253, 261, 263), (253, 255, 262, 261), (250, 256, 263, 246), (265, 264, 263, 261), (265, 261, 262, 266), (258, 265, 266, 259), (258, 260, 264, 265), (247, 264, 260, 244), (246, 263, 264, 247), (268, 249, 240, 267), (269, 255, 249, 268), (266, 262, 255, 269), (259, 266, 269, 254), (254, 269, 268, 248), (248, 268, 267, 239), (168, 227, 230, 171), (212, 194, 235, 242), (182, 212, 242, 234), (209, 182, 234, 239), (223, 209, 239, 267), (210, 223, 267, 240), (205, 210, 240, 236), (211, 205, 236, 241), (207, 211, 241, 237), (208, 207, 237, 238), (220, 222, 279, 274), (222, 214, 275, 279), (217, 221, 278, 272), (215, 218, 277, 271), (216, 215, 271, 276), (214, 213, 270, 275), (218, 217, 272, 277), (213, 219, 273, 270), (221, 220, 274, 278), (219, 216, 276, 273), (655, 96, 84, 651), (685, 280, 141, 662), (652, 89, 280, 685), (76, 311, 298, 35), (75, 312, 297, 33), (79, 311, 310, 71), (78, 312, 309, 73), (46, 300, 308, 59), (60, 299, 307, 69), (50, 302, 306, 56), (63, 301, 305, 67), (67, 305, 304, 65), (69, 307, 303, 64), (59, 308, 304, 52), (56, 306, 303, 53), (29, 16, 288, 296), (30, 29, 296, 295), (23, 30, 295, 290), (44, 43, 294, 293), (39, 44, 293, 292), (40, 39, 292, 291), (63, 40, 291, 301), (24, 23, 290, 289), (50, 24, 289, 302), (17, 287, 298, 34), (32, 288, 297, 18), (43, 31, 287, 294), (13, 61, 300, 286), (7, 47, 299, 284), (14, 13, 286, 285), (10, 14, 285, 282), (8, 7, 284, 283), (2, 8, 283, 281), (2, 281, 125, 126), (640, 2, 126, 661), (686, 0, 123, 708), (282, 1, 122, 124), (10, 282, 124, 120), (119, 125, 281, 9), (732, 707, 121, 313), (11, 60, 751, 735), (65, 68, 759, 756), (61, 13, 737, 752), (732, 313, 765, 768), (35, 31, 740, 742), (37, 42, 748, 743), (60, 69, 760, 751), (38, 37, 743, 744), (68, 61, 752, 759), (67, 65, 756, 758), (44, 39, 745, 750), (74, 76, 763, 762), (76, 35, 742, 763), (62, 38, 744, 753), (12, 11, 735, 736), (69, 64, 755, 760), (39, 40, 746, 745), (32, 18, 739, 741), (64, 66, 757, 755), (40, 63, 754, 746), (13, 14, 738, 737), (41, 32, 741, 747), (42, 41, 747, 748), (63, 67, 758, 754), (31, 43, 749, 740), (18, 78, 764, 739), (66, 62, 753, 757), (9, 12, 736, 733), (43, 44, 750, 749), (78, 73, 761, 764), (14, 10, 734, 738), (27, 17, 15, 25), (340, 319, 327, 341), (326, 328, 315, 317), (339, 317, 315, 338), (328, 324, 319, 315), (338, 315, 319, 340), (320, 326, 317, 329), (342, 329, 317, 339), (322, 314, 325, 327), (324, 322, 327, 319), (345, 341, 327, 325), (318, 316, 323, 321), (344, 343, 321, 323), (314, 318, 321, 325), (343, 345, 325, 321), (316, 320, 329, 323), (342, 344, 323, 329), (324, 328, 25, 29), (334, 336, 344, 342), (335, 337, 345, 343), (336, 335, 343, 344), (337, 333, 341, 345), (334, 342, 339, 331), (330, 338, 340, 332), (331, 339, 338, 330), (332, 340, 341, 333), (364, 351, 359, 365), (358, 360, 347, 349), (363, 349, 347, 362), (360, 356, 351, 347), (362, 347, 351, 364), (352, 358, 349, 361), (366, 361, 349, 363), (354, 346, 357, 359), (373, 374, 360, 358), (374, 377, 356, 360), (375, 373, 358, 352), (356, 354, 359, 351), (369, 365, 359, 357), (350, 348, 355, 353), (368, 367, 353, 355), (346, 350, 353, 357), (367, 369, 357, 353), (348, 352, 361, 355), (366, 368, 355, 361), (371, 375, 352, 348), (376, 370, 346, 354), (377, 376, 354, 356), (372, 371, 348, 350), (370, 372, 350, 346), (382, 384, 368, 366), (383, 385, 369, 367), (384, 383, 367, 368), (385, 381, 365, 369), (382, 366, 363, 379), (378, 362, 364, 380), (379, 363, 362, 378), (380, 364, 365, 381), (379, 437, 393), (382, 379, 393, 408), (412, 449, 446, 411), (409, 445, 454, 442), (411, 446, 456, 432), (432, 456, 445, 409), (435, 402, 387, 436), (627, 436, 387, 617), (425, 399, 391, 426), (625, 426, 391, 619), (395, 401, 389, 403), (620, 403, 389, 618), (437, 392, 402, 435), (427, 394, 399, 425), (408, 393, 401, 395), (442, 454, 447, 410), (431, 455, 451, 416), (439, 388, 398, 438), (626, 621, 396, 438), (429, 390, 396, 428), (624, 623, 400, 428), (388, 395, 403, 398), (620, 622, 398, 403), (405, 408, 395, 388), (407, 406, 386, 397), (394, 407, 397, 399), (440, 405, 388, 439), (430, 404, 390, 429), (413, 448, 452, 415), (413, 415, 423, 421), (431, 416, 424, 433), (441, 414, 422, 443), (416, 412, 420, 424), (413, 421, 418, 410), (432, 434, 419, 411), (442, 444, 417, 409), (411, 419, 420, 412), (409, 417, 434, 432), (414, 431, 433, 422), (406, 430, 429, 386), (621, 624, 428, 396), (386, 429, 428, 400), (441, 453, 450, 414), (392, 427, 425, 402), (617, 387, 426, 625), (402, 425, 426, 387), (414, 450, 455, 431), (410, 418, 444, 442), (415, 441, 443, 423), (404, 440, 439, 390), (622, 626, 438, 398), (390, 439, 438, 396), (416, 451, 449, 412), (393, 437, 435, 401), (618, 389, 436, 627), (401, 435, 436, 389), (415, 452, 453, 441), (465, 638, 639, 463), (466, 462, 633, 634), (458, 464, 636, 637), (468, 629, 630, 459), (464, 457, 635, 636), (459, 630, 631, 467), (460, 628, 629, 468), (463, 639, 628, 460), (457, 466, 634, 635), (461, 632, 633, 462), (629, 628, 473, 513), (467, 631, 632, 461), (448, 462, 466, 452), (449, 463, 460, 446), (452, 466, 457, 453), (450, 464, 458, 455), (447, 461, 462, 448), (454, 467, 461, 447), (456, 468, 459, 445), (445, 459, 467, 454), (453, 457, 464, 450), (446, 460, 468, 456), (455, 458, 465, 451), (465, 458, 637, 638), (513, 519, 494, 472), (493, 482, 471, 476), (485, 500, 498, 488), (505, 502, 470, 477), (514, 512, 469, 475), (502, 503, 483, 470), (477, 470, 483, 492), (512, 511, 478, 469), (410, 447, 448, 413), (516, 518, 500, 485), (507, 486, 501, 509), (497, 501, 486, 487), (633, 632, 474, 487), (487, 474, 496, 497), (628, 639, 488, 473), (630, 629, 513, 472), (496, 477, 492, 497), (498, 493, 476, 495), (519, 514, 475, 494), (493, 490, 481, 482), (510, 505, 477, 496), (508, 491, 480, 506), (517, 489, 479, 515), (506, 480, 483, 503), (491, 492, 483, 480), (515, 479, 478, 511), (632, 631, 504, 474), (510, 504, 472, 494), (634, 633, 487, 486), (639, 638, 485, 488), (637, 636, 484, 516), (501, 497, 492, 491), (498, 500, 490, 493), (509, 501, 491, 508), (518, 499, 489, 517), (498, 495, 473, 488), (499, 509, 508, 489), (635, 634, 486, 507), (496, 474, 504, 510), (479, 506, 503, 478), (489, 508, 506, 479), (494, 475, 505, 510), (636, 635, 507, 484), (484, 507, 509, 499), (469, 478, 503, 502), (475, 469, 502, 505), (500, 518, 517, 490), (631, 630, 472, 504), (481, 515, 511, 482), (490, 517, 515, 481), (495, 476, 514, 519), (638, 637, 516, 485), (484, 499, 518, 516), (471, 482, 511, 512), (476, 471, 512, 514), (473, 495, 519, 513), (540, 525, 533, 541), (547, 546, 521, 523), (539, 523, 521, 538), (546, 548, 525, 521), (538, 521, 525, 540), (550, 547, 523, 535), (542, 535, 523, 539), (549, 553, 531, 533), (548, 549, 533, 525), (545, 541, 533, 531), (551, 552, 529, 527), (544, 543, 527, 529), (553, 551, 527, 531), (543, 545, 531, 527), (552, 550, 535, 529), (542, 544, 529, 535), (558, 560, 544, 542), (559, 561, 545, 543), (560, 559, 543, 544), (561, 557, 541, 545), (558, 542, 539, 555), (554, 538, 540, 556), (555, 539, 538, 554), (556, 540, 541, 557), (522, 526, 550, 552), (520, 524, 551, 553), (524, 522, 552, 551), (530, 528, 549, 548), (528, 520, 553, 549), (526, 532, 547, 550), (534, 530, 548, 546), (532, 534, 546, 547), (588, 556, 557, 589), (536, 555, 554, 587), (587, 554, 556, 588), (590, 558, 555, 536), (537, 589, 557, 561), (592, 591, 559, 560), (591, 537, 561, 559), (590, 592, 560, 558), (580, 579, 565, 566), (568, 562, 563, 573), (572, 564, 562, 568), (579, 581, 567, 565), (583, 580, 566, 578), (582, 586, 576, 577), (572, 578, 566, 564), (562, 565, 567, 563), (564, 566, 565, 562), (563, 567, 577, 573), (584, 585, 575, 574), (568, 573, 570, 569), (572, 568, 569, 571), (586, 584, 574, 576), (585, 583, 578, 575), (572, 571, 575, 578), (569, 570, 576, 574), (571, 569, 574, 575), (570, 573, 577, 576), (581, 582, 577, 567), (605, 607, 592, 590), (606, 608, 537, 591), (607, 606, 591, 592), (608, 604, 589, 537), (605, 590, 536, 602), (601, 587, 588, 603), (602, 536, 587, 601), (603, 588, 589, 604), (581, 595, 596, 582), (580, 594, 593, 579), (579, 593, 595, 581), (583, 597, 594, 580), (586, 582, 596, 600), (585, 584, 598, 599), (584, 586, 600, 598), (583, 585, 599, 597), (595, 603, 604, 596), (594, 602, 601, 593), (593, 601, 603, 595), (597, 605, 602, 594), (600, 596, 604, 608), (599, 598, 606, 607), (598, 600, 608, 606), (597, 599, 607, 605), (615, 614, 373, 375), (330, 610, 614, 331), (614, 610, 374, 373), (330, 332, 609, 610), (333, 611, 609, 332), (610, 609, 377, 374), (609, 611, 376, 377), (611, 616, 370, 376), (337, 335, 613, 616), (613, 372, 370, 616), (335, 336, 612, 613), (613, 612, 371, 372), (336, 334, 615, 612), (615, 375, 371, 612), (334, 331, 614, 615), (333, 337, 616, 611), (384, 382, 408, 405), (440, 384, 405), (383, 384, 440, 404), (385, 383, 404, 430), (406, 385, 430), (392, 437, 379, 378), (427, 392, 378, 380), (394, 427, 380, 381), (381, 385, 406, 407), (394, 381, 407), (530, 534, 391, 399), (528, 530, 399, 397), (520, 528, 397, 386), (423, 443, 626, 622), (418, 618, 627, 444), (424, 420, 532, 526), (417, 617, 625, 434), (422, 433, 624, 621), (421, 423, 622, 620), (433, 424, 623, 624), (443, 422, 621, 626), (421, 620, 618, 418), (434, 625, 619, 419), (444, 627, 617, 417), (619, 391, 534, 532), (419, 619, 532, 420), (524, 520, 386, 400), (522, 524, 400, 623), (526, 522, 623, 424), (451, 465, 463, 449), (322, 324, 29, 30), (0, 640, 661, 123), (87, 652, 685, 81), (81, 685, 662, 143), (98, 655, 651, 83), (178, 226, 684, 675), (186, 677, 683, 231), (193, 224, 682, 678), (224, 198, 679, 682), (178, 675, 681, 203), (188, 677, 680, 199), (199, 680, 676, 175), (185, 674, 678, 191), (175, 676, 679, 198), (203, 681, 674, 185), (159, 671, 673, 167), (166, 670, 672, 174), (156, 669, 668, 129), (164, 670, 667, 145), (129, 668, 667, 149), (172, 231, 683, 672), (154, 669, 666, 138), (135, 143, 662, 665), (135, 665, 663, 152), (159, 130, 664, 671), (152, 663, 664, 130), (169, 228, 684, 673), (119, 660, 657, 90), (831, 834, 656, 102), (90, 657, 656, 106), (118, 658, 655, 98), (123, 661, 653, 109), (826, 91, 654, 835), (109, 653, 654, 91), (111, 659, 652, 87), (83, 651, 666, 127), (47, 646, 650, 58), (48, 647, 649, 55), (55, 649, 648, 51), (58, 650, 648, 53), (19, 26, 645, 644), (20, 19, 644, 643), (48, 20, 643, 647), (3, 45, 646, 642), (4, 3, 642, 641), (0, 4, 641, 640), (10, 732, 768, 734), (10, 120, 707, 732), (1, 686, 708, 122), (179, 227, 731, 722), (187, 724, 730, 232), (191, 225, 729, 725), (225, 196, 726, 729), (179, 722, 728, 202), (186, 724, 727, 201), (201, 727, 723, 177), (184, 721, 725, 192), (202, 728, 721, 184), (177, 723, 726, 196), (160, 718, 720, 168), (164, 717, 719, 172), (154, 716, 715, 133), (165, 717, 714, 147), (133, 715, 714, 145), (173, 232, 730, 719), (155, 716, 713, 128), (136, 712, 710, 150), (160, 132, 711, 718), (150, 710, 711, 132), (136, 142, 709, 712), (167, 226, 731, 720), (121, 707, 704, 94), (832, 836, 703, 104), (94, 704, 703, 102), (116, 705, 702, 96), (122, 708, 700, 107), (827, 93, 701, 837), (107, 700, 701, 93), (112, 706, 699, 88), (84, 698, 713, 138), (96, 702, 698, 84), (80, 88, 699, 697), (142, 80, 697, 709), (45, 692, 696, 57), (49, 693, 695, 54), (57, 696, 694, 51), (54, 695, 694, 52), (21, 28, 691, 690), (22, 21, 690, 689), (49, 22, 689, 693), (5, 46, 692, 688), (6, 5, 688, 687), (1, 6, 687, 686), (314, 322, 30, 645), (318, 314, 645, 26), (316, 318, 26, 691), (27, 25, 328, 326), (28, 27, 326, 320), (691, 28, 320, 316), (767, 765, 313, 766), (846, 815, 805, 841), (785, 772, 791, 797), (799, 789, 774, 783), (781, 769, 772, 785), (821, 800, 804, 814), (839, 776, 775, 838), (783, 774, 769, 781), (820, 802, 800, 821), (838, 775, 777, 840), (843, 793, 776, 839), (787, 794, 779, 773), (770, 778, 780, 771), (773, 779, 778, 770), (819, 816, 807, 803), (815, 817, 810, 805), (817, 818, 809, 810), (776, 784, 782, 775), (784, 783, 781, 782), (775, 782, 786, 777), (782, 781, 785, 786), (793, 798, 784, 776), (798, 799, 783, 784), (786, 785, 797, 796), (823, 824, 798, 793), (824, 825, 799, 798), (777, 786, 796, 792), (818, 814, 804, 809), (771, 780, 795, 788), (813, 822, 794, 787), (845, 823, 793, 843), (774, 789, 790, 769), (769, 790, 791, 772), (825, 820, 789, 799), (840, 777, 792, 844), (811, 802, 820, 825), (842, 806, 823, 845), (801, 808, 822, 813), (797, 791, 814, 818), (812, 811, 825, 824), (806, 812, 824, 823), (796, 797, 818, 817), (792, 796, 817, 815), (788, 795, 816, 819), (789, 820, 821, 790), (790, 821, 814, 791), (844, 792, 815, 846), (819, 803, 761, 73), (788, 819, 73, 309), (771, 788, 309, 70), (770, 771, 70, 72), (773, 770, 72, 71), (787, 773, 71, 310), (813, 787, 310, 74), (801, 813, 74, 762), (9, 733, 767, 766), (660, 119, 9, 766), (121, 660, 766, 313), (112, 827, 837, 706), (117, 705, 836, 832), (111, 826, 835, 659), (116, 658, 834, 831), (115, 117, 832, 830), (658, 118, 833, 834), (705, 116, 831, 836), (118, 114, 829, 833), (115, 830, 827, 112), (659, 835, 828, 113), (706, 837, 826, 111), (113, 828, 829, 114), (795, 844, 846, 816), (808, 842, 845, 822), (780, 840, 844, 795), (822, 845, 843, 794), (794, 843, 839, 779), (778, 838, 840, 780), (779, 839, 838, 778), (816, 846, 841, 807)])
me_cube_049.polygons.foreach_set('use_smooth', [True] * 823)
me_cube_049.polygons.foreach_set('material_index', [1, 1, 1, 1, 1, 1, 1, 1, 1, 1, 1, 1, 1, 1, 1, 1, 1, 1, 1, 1, 1, 1, 1, 1, 1, 1, 1, 1, 1, 1, 1, 1, 1, 0, 0, 0, 0, 0, 0, 0, 0, 0, 0, 0, 0, 0, 0, 0, 0, 0, 0, 0, 0, 0, 0, 0, 0, 0, 0, 0, 0, 0, 0, 0, 0, 0, 0, 0, 0, 0, 1, 1, 1, 1, 1, 1, 1, 1, 1, 1, 1, 1, 1, 1, 1, 1, 1, 1, 1, 1, 1, 1, 1, 1, 1, 1, 1, 1, 1, 1, 1, 1, 1, 1, 1, 1, 1, 1, 1, 1, 1, 1, 1, 1, 1, 1, 1, 1, 1, 1, 1, 1, 1, 1, 1, 1, 1, 1, 1, 1, 1, 1, 1, 1, 1, 1, 1, 1, 1, 1, 1, 1, 1, 1, 1, 1, 1, 1, 1, 1, 1, 1, 1, 1, 1, 1, 1, 1, 1, 1, 1, 1, 1, 1, 1, 1, 1, 1, 1, 1, 1, 1, 1, 1, 1, 1, 1, 1, 1, 1, 1, 1, 1, 1, 1, 1, 1, 1, 1, 1, 1, 1, 1, 1, 1, 1, 1, 1, 1, 1, 1, 1, 1, 1, 1, 1, 1, 1, 1, 1, 1, 1, 1, 1, 1, 1, 1, 1, 1, 1, 1, 1, 1, 1, 1, 1, 1, 1, 1, 1, 1, 1, 1, 1, 1, 1, 1, 1, 1, 1, 1, 1, 1, 1, 1, 1, 1, 1, 1, 1, 0, 0, 0, 0, 0, 0, 0, 0, 0, 0, 0, 0, 0, 0, 0, 1, 1, 1, 1, 1, 1, 1, 1, 1, 1, 1, 1, 1, 1, 1, 1, 1, 1, 1, 1, 1, 1, 1, 1, 1, 1, 0, 1, 1, 1, 1, 0, 1, 0, 0, 1, 0, 0, 1, 1, 0, 1, 1, 0, 1, 1, 1, 1, 0, 1, 0, 0, 1, 1, 0, 1, 1, 1, 1, 1, 1, 1, 1, 1, 1, 1, 1, 1, 1, 1, 1, 1, 1, 1, 1, 1, 1, 1, 1, 1, 1, 1, 1, 1, 1, 1, 1, 1, 1, 1, 1, 1, 1, 1, 1, 1, 1, 1, 1, 1, 1, 1, 1, 1, 1, 1, 1, 1, 1, 1, 1, 1, 1, 1, 0, 0, 1, 1, 1, 1, 1, 1, 1, 1, 1, 1, 1, 1, 1, 1, 1, 1, 1, 1, 1, 1, 1, 1, 1, 1, 1, 1, 1, 1, 1, 1, 1, 1, 1, 1, 1, 1, 1, 1, 1, 1, 1, 1, 1, 1, 1, 1, 1, 1, 1, 1, 1, 1, 1, 1, 1, 1, 1, 1, 1, 1, 1, 1, 1, 1, 1, 1, 1, 1, 1, 1, 1, 1, 1, 1, 1, 1, 1, 1, 1, 1, 1, 1, 1, 1, 1, 1, 1, 1, 1, 1, 1, 1, 1, 1, 1, 1, 1, 1, 1, 1, 1, 1, 1, 1, 1, 1, 1, 1, 1, 1, 1, 1, 1, 1, 1, 1, 1, 1, 1, 1, 1, 1, 1, 1, 1, 1, 1, 1, 1, 1, 1, 1, 1, 1, 1, 1, 1, 1, 1, 1, 1, 1, 1, 1, 1, 1, 1, 1, 1, 1, 1, 1, 1, 1, 1, 1, 1, 1, 1, 1, 1, 1, 1, 1, 1, 1, 1, 1, 1, 1, 1, 1, 1, 1, 1, 1, 1, 1, 1, 1, 1, 1, 1, 1, 1, 1, 1, 1, 1, 1, 1, 1, 1, 1, 1, 1, 1, 1, 1, 1, 1, 1, 1, 1, 1, 1, 1, 1, 1, 1, 1, 1, 1, 1, 1, 1, 1, 1, 1, 0, 0, 0, 0, 0, 0, 0, 0, 0, 0, 0, 0, 0, 0, 0, 0, 0, 0, 0, 0, 0, 0, 0, 0, 0, 0, 1, 1, 1, 1, 1, 1, 1, 1, 1, 1, 1, 1, 1, 1, 1, 1, 1, 1, 1, 1, 1, 1, 0, 0, 0, 1, 1, 1, 1, 1, 1, 1, 1, 1, 1, 1, 1, 1, 1, 1, 1, 1, 1, 1, 1, 1, 1, 1, 1, 1, 1, 1, 1, 1, 1, 0, 0, 0, 0, 0, 1, 1, 1, 1, 1, 1, 1, 1, 1, 1, 1, 1, 1, 1, 1, 1, 1, 1, 1, 1, 1, 1, 1, 1, 1, 1, 1, 1, 1, 1, 1, 1, 1, 1, 1, 1, 1, 1, 1, 0, 0, 0, 0, 0, 0, 0, 0, 1, 1, 1, 1, 1, 1, 1, 1, 1, 1, 1, 1, 1, 1, 1, 1, 1, 1, 1, 1, 1, 1, 1, 1, 1, 1, 1, 1, 1, 1, 1, 1, 1, 1, 1, 1, 1, 1, 1, 1, 1, 1, 1, 1, 1, 1, 1, 1, 1, 1, 1, 1, 1, 1, 1, 1, 1, 1, 1, 1, 1, 1, 1, 1, 1, 1, 1, 1, 1, 1, 1, 1, 1, 1, 1, 1, 1, 1, 1, 1, 1, 1, 1, 1, 1, 1, 1, 1, 1, 1])
me_cube_049.materials.append(mat_orange_dark)
me_cube_049.materials.append(mat_orange_light)
me_cube_049.use_remesh_preserve_volume = False
me_cube_049.use_remesh_preserve_attributes = False
me_cube_049.use_mirror_vertex_groups = False
me_cube_049.update()
me_sphere_007 = bpy.data.meshes.new('Sphere.007')
me_sphere_007.from_pydata([(-0.003288, -0.0061, 0.01358), (-0.001823, -0.002714, 0.01866), (0.001704, 0.004596, 0.01687), (-0.004641, -0.006455, 0.004674), (-0.005755, -0.00571, 0.009162), (-0.006477, -0.004575, 0.01302), (-0.006644, -0.00289, 0.016), (-0.006179, -0.0006309, 0.0179), (-0.005107, 0.002063, 0.01859), (-0.003686, 0.004617, 0.018), (-0.002201, 0.006464, 0.01619), (-0.0007452, 0.007493, 0.01326), (0.0006484, 0.007773, 0.009424), (0.001998, 0.007524, 0.004946), (-0.005718, -0.005934, 0.004142), (-0.007836, -0.004701, 0.008134), (-0.009419, -0.003149, 0.01157), (-0.01025, -0.001144, 0.01422), (-0.0102, 0.001317, 0.01592), (-0.009268, 0.00408, 0.01653), (-0.007706, 0.006565, 0.01602), (-0.005805, 0.00821, 0.01441), (-0.003688, 0.008919, 0.01181), (-0.001432, 0.008781, 0.008396), (0.0009209, 0.008045, 0.004414), (-0.006632, -0.005484, 0.003318), (-0.0096, -0.003832, 0.006542), (-0.01191, -0.00192, 0.00932), (-0.0133, 0.000362, 0.01147), (-0.01361, 0.002996, 0.01284), (-0.0128, 0.005818, 0.01335), (-0.01112, 0.008244, 0.01294), (-0.008862, 0.009716, 0.01165), (-0.006184, 0.01015, 0.009555), (-0.003197, 0.00965, 0.006805), (7.354e-06, 0.008495, 0.00359), (-0.00732, -0.005136, 0.002259), (-0.01093, -0.003161, 0.004496), (-0.01379, -0.0009708, 0.006427), (-0.01561, 0.001524, 0.007924), (-0.01617, 0.004292, 0.008889), (-0.01546, 0.00716, 0.009255), (-0.01368, 0.00954, 0.008991), (-0.01116, 0.01088, 0.008106), (-0.008063, 0.0111, 0.006662), (-0.004526, 0.01032, 0.004759), (-0.0006805, 0.008843, 0.002531), (-0.003336, -0.007024, -0.0001372), (-0.007735, -0.004915, 0.001037), (-0.01173, -0.002734, 0.002135), (-0.01493, -0.000367, 0.003087), (-0.017, 0.002264, 0.003834), (-0.01772, 0.005117, 0.004327), (-0.01706, 0.008014, 0.004532), (-0.01523, 0.01037, 0.004429), (-0.01255, 0.01162, 0.004016), (-0.009197, 0.0117, 0.003322), (-0.005328, 0.01075, 0.002397), (-0.001096, 0.009064, 0.001309), (-0.007849, -0.004836, -0.0002657), (-0.01195, -0.00258, -0.0003812), (-0.01524, -0.0001494, -0.0004709), (-0.01738, 0.00253, -0.0005238), (-0.01815, 0.005414, -0.0005338), (-0.0175, 0.008322, -0.0004997), (-0.01566, 0.01066, -0.0004317), (-0.01294, 0.01188, -0.0003418), (-0.009509, 0.01192, -0.000236), (-0.005549, 0.0109, -0.0001189), (-0.00121, 0.009143, 6.437e-06), (-0.007655, -0.004903, -0.001559), (-0.01158, -0.00271, -0.00288), (-0.01471, -0.0003328, -0.004005), (-0.01673, 0.002305, -0.004852), (-0.01743, 0.005164, -0.005361), (-0.01675, 0.008062, -0.005498), (-0.01493, 0.01041, -0.005259), (-0.01228, 0.01166, -0.00467), (-0.008979, 0.01173, -0.00377), (-0.005173, 0.01077, -0.002618), (-0.001016, 0.009076, -0.001287), (-0.007165, -0.005112, -0.002756), (-0.01063, -0.003114, -0.005192), (-0.01337, -0.0009047, -0.007274), (-0.01509, 0.001605, -0.008856), (-0.0156, 0.004382, -0.009827), (-0.01486, 0.007254, -0.01012), (-0.01311, 0.009631, -0.009725), (-0.01065, 0.01096, -0.008674), (-0.00764, 0.01116, -0.007039), (-0.004227, 0.01037, -0.004929), (-0.0005259, 0.008867, -0.002484), (-0.006413, -0.005449, -0.003774), (-0.009178, -0.003766, -0.007159), (-0.01132, -0.001826, -0.01006), (-0.01257, 0.0004765, -0.01226), (-0.01279, 0.003124, -0.01363), (-0.01195, 0.005951, -0.01405), (-0.0103, 0.008372, -0.01352), (-0.00813, 0.00983, -0.01208), (-0.005586, 0.01024, -0.00982), (-0.002775, 0.009717, -0.006896), (0.000226, 0.00853, -0.003502), (-0.005451, -0.005892, -0.004544), (-0.007318, -0.00462, -0.008647), (-0.008687, -0.003034, -0.01216), (-0.009351, -0.001003, -0.01484), (-0.009199, 0.001473, -0.0165), (-0.008233, 0.004242, -0.01703), (-0.006706, 0.006721, -0.0164), (-0.004909, 0.00835, -0.01466), (-0.002956, 0.009033, -0.01192), (-0.0009149, 0.008862, -0.008384), (0.001189, 0.008087, -0.004272), (-0.004343, -0.006409, -0.005014), (-0.005178, -0.005619, -0.009554), (-0.005661, -0.004447, -0.01344), (-0.005644, -0.002733, -0.01641), (-0.005064, -0.0004564, -0.01825), (-0.003953, 0.002244, -0.01885), (-0.002572, 0.004792, -0.01815), (-0.001202, 0.00662, -0.01623), (7.07e-05, 0.007621, -0.01321), (0.001225, 0.007863, -0.009292), (0.002297, 0.00757, -0.004742), (-0.003165, -0.006965, -0.005151), (-0.002903, -0.006694, -0.00982), (-0.002443, -0.005968, -0.01382), (-0.001704, -0.004596, -0.01687), (-0.0006694, -0.002534, -0.01877), (0.0005973, 9.354e-05, -0.01938), (0.001823, 0.002714, -0.01866), (0.002738, 0.004758, -0.01669), (0.003288, 0.0061, -0.01358), (0.0035, 0.006788, -0.009557), (0.003474, 0.007014, -0.004879), (-0.001998, -0.007524, -0.004947), (-0.0006484, -0.007773, -0.009425), (0.0007452, -0.007493, -0.01326), (0.002201, -0.006464, -0.01619), (0.003686, -0.004617, -0.018), (0.005107, -0.002063, -0.01859), (0.006179, 0.0006309, -0.0179), (0.006644, 0.00289, -0.01601), (0.006477, 0.004575, -0.01303), (0.005755, 0.00571, -0.009162), (0.004641, 0.006455, -0.004675), (-0.0009209, -0.008045, -0.004415), (0.001432, -0.008781, -0.008397), (0.003688, -0.008919, -0.01181), (0.005805, -0.00821, -0.01441), (0.007706, -0.006565, -0.01602), (0.009268, -0.00408, -0.01653), (0.0102, -0.001317, -0.01592), (0.01025, 0.001144, -0.01423), (0.009419, 0.003149, -0.01157), (0.007836, 0.004701, -0.008134), (0.005718, 0.005934, -0.004143), (-7.365e-06, -0.008495, -0.003591), (0.003197, -0.00965, -0.006806), (0.006184, -0.01015, -0.009556), (0.008862, -0.009715, -0.01165), (0.01112, -0.008244, -0.01294), (0.0128, -0.005818, -0.01335), (0.01361, -0.002996, -0.01284), (0.0133, -0.000362, -0.01147), (0.01191, 0.00192, -0.009321), (0.0096, 0.003832, -0.006543), (0.006632, 0.005484, -0.003319), (0.0006805, -0.008843, -0.002532), (0.004526, -0.01032, -0.004759), (0.008063, -0.0111, -0.006662), (0.01116, -0.01088, -0.008107), (0.01368, -0.00954, -0.008992), (0.01546, -0.00716, -0.009256), (0.01617, -0.004292, -0.008889), (0.01561, -0.001524, -0.007925), (0.01379, 0.0009708, -0.006428), (0.01093, 0.003161, -0.004497), (0.00732, 0.005136, -0.00226), (0.001096, -0.009064, -0.00131), (0.005328, -0.01075, -0.002398), (0.009197, -0.0117, -0.003323), (0.01255, -0.01162, -0.004017), (0.01523, -0.01037, -0.00443), (0.01706, -0.008014, -0.004533), (0.01772, -0.005117, -0.004327), (0.017, -0.002264, -0.003835), (0.01493, 0.000367, -0.003088), (0.01173, 0.002734, -0.002135), (0.007735, 0.004915, -0.001037), (0.00121, -0.009143, -7.272e-06), (0.005549, -0.0109, 0.000118), (0.009509, -0.01192, 0.0002351), (0.01294, -0.01188, 0.0003409), (0.01566, -0.01066, 0.0004307), (0.0175, -0.008322, 0.0004989), (0.01815, -0.005414, 0.000533), (0.01738, -0.00253, 0.0005231), (0.01524, 0.0001494, 0.0004702), (0.01195, 0.00258, 0.0003805), (0.007849, 0.004836, 0.0002649), (0.001016, -0.009076, 0.001286), (0.005173, -0.01077, 0.002617), (0.008978, -0.01173, 0.003769), (0.01228, -0.01166, 0.004669), (0.01493, -0.01041, 0.005258), (0.01675, -0.008062, 0.005497), (0.01743, -0.005164, 0.00536), (0.01673, -0.002305, 0.004851), (0.01471, 0.0003328, 0.004004), (0.01158, 0.00271, 0.002879), (0.007655, 0.004903, 0.001558), (0.0005259, -0.008867, 0.002483), (0.004227, -0.01037, 0.004928), (0.00764, -0.01116, 0.007038), (0.01065, -0.01096, 0.008673), (0.01311, -0.009631, 0.009724), (0.01486, -0.007254, 0.01012), (0.0156, -0.004382, 0.009826), (0.01509, -0.001605, 0.008855), (0.01337, 0.0009047, 0.007273), (0.01063, 0.003114, 0.005191), (0.007165, 0.005112, 0.002755), (-0.000226, -0.00853, 0.003501), (0.002775, -0.009717, 0.006895), (0.005586, -0.01024, 0.00982), (0.00813, -0.00983, 0.01208), (0.0103, -0.008372, 0.01352), (0.01195, -0.00595, 0.01405), (0.01279, -0.003124, 0.01363), (0.01257, -0.0004765, 0.01226), (0.01132, 0.001826, 0.01005), (0.009178, 0.003766, 0.007158), (0.006413, 0.005449, 0.003773), (-0.001189, -0.008087, 0.004271), (0.0009149, -0.008862, 0.008383), (0.002956, -0.009033, 0.01192), (0.004909, -0.00835, 0.01466), (0.006706, -0.006721, 0.0164), (0.008233, -0.004242, 0.01703), (0.009199, -0.001473, 0.0165), (0.009351, 0.001003, 0.01484), (0.008687, 0.003034, 0.01216), (0.007318, 0.00462, 0.008646), (0.005451, 0.005892, 0.004543), (-0.002297, -0.00757, 0.004741), (-0.001225, -0.007863, 0.009291), (-7.072e-05, -0.007621, 0.01321), (0.001202, -0.00662, 0.01623), (0.002572, -0.004792, 0.01815), (0.003953, -0.002244, 0.01884), (0.005064, 0.0004564, 0.01825), (0.005644, 0.002733, 0.01641), (0.005661, 0.004447, 0.01344), (0.005178, 0.005619, 0.009553), (0.004343, 0.006409, 0.005013), (-0.003474, -0.007014, 0.004878), (-0.0035, -0.006788, 0.009556), (-0.002738, -0.004758, 0.01669), (-0.0005973, -9.353e-05, 0.01938), (0.0006693, 0.002534, 0.01877), (0.002443, 0.005968, 0.01382), (0.002903, 0.006695, 0.009819), (0.003165, 0.006965, 0.005151), (0.003336, 0.007024, 0.0001364)], [], [(0, 5, 4, 258), (263, 12, 11, 262), (261, 9, 8, 260), (259, 6, 5, 0), (264, 13, 12, 263), (257, 3, 47), (2, 10, 9, 261), (1, 7, 6, 259), (265, 13, 264), (258, 4, 3, 257), (262, 11, 10, 2), (260, 8, 7, 1), (3, 14, 47), (10, 21, 20, 9), (7, 18, 17, 6), (265, 24, 13), (4, 15, 14, 3), (11, 22, 21, 10), (8, 19, 18, 7), (5, 16, 15, 4), (12, 23, 22, 11), (9, 20, 19, 8), (6, 17, 16, 5), (13, 24, 23, 12), (23, 34, 33, 22), (20, 31, 30, 19), (17, 28, 27, 16), (24, 35, 34, 23), (14, 25, 47), (21, 32, 31, 20), (18, 29, 28, 17), (265, 35, 24), (15, 26, 25, 14), (22, 33, 32, 21), (19, 30, 29, 18), (16, 27, 26, 15), (26, 37, 36, 25), (33, 44, 43, 32), (30, 41, 40, 29), (27, 38, 37, 26), (34, 45, 44, 33), (31, 42, 41, 30), (28, 39, 38, 27), (35, 46, 45, 34), (25, 36, 47), (32, 43, 42, 31), (29, 40, 39, 28), (265, 46, 35), (46, 58, 57, 45), (36, 48, 47), (43, 55, 54, 42), (40, 52, 51, 39), (265, 58, 46), (37, 49, 48, 36), (44, 56, 55, 43), (41, 53, 52, 40), (38, 50, 49, 37), (45, 57, 56, 44), (42, 54, 53, 41), (39, 51, 50, 38), (50, 61, 60, 49), (57, 68, 67, 56), (54, 65, 64, 53), (51, 62, 61, 50), (58, 69, 68, 57), (48, 59, 47), (55, 66, 65, 54), (52, 63, 62, 51), (265, 69, 58), (49, 60, 59, 48), (56, 67, 66, 55), (53, 64, 63, 52), (265, 80, 69), (60, 71, 70, 59), (67, 78, 77, 66), (64, 75, 74, 63), (61, 72, 71, 60), (68, 79, 78, 67), (65, 76, 75, 64), (62, 73, 72, 61), (69, 80, 79, 68), (59, 70, 47), (66, 77, 76, 65), (63, 74, 73, 62), (73, 84, 83, 72), (80, 91, 90, 79), (70, 81, 47), (77, 88, 87, 76), (74, 85, 84, 73), (265, 91, 80), (71, 82, 81, 70), (78, 89, 88, 77), (75, 86, 85, 74), (72, 83, 82, 71), (79, 90, 89, 78), (76, 87, 86, 75), (83, 94, 93, 82), (90, 101, 100, 89), (87, 98, 97, 86), (84, 95, 94, 83), (91, 102, 101, 90), (81, 92, 47), (88, 99, 98, 87), (85, 96, 95, 84), (265, 102, 91), (82, 93, 92, 81), (89, 100, 99, 88), (86, 97, 96, 85), (96, 107, 106, 95), (265, 113, 102), (93, 104, 103, 92), (100, 111, 110, 99), (97, 108, 107, 96), (94, 105, 104, 93), (101, 112, 111, 100), (98, 109, 108, 97), (95, 106, 105, 94), (102, 113, 112, 101), (92, 103, 47), (99, 110, 109, 98), (106, 117, 116, 105), (113, 124, 123, 112), (103, 114, 47), (110, 121, 120, 109), (107, 118, 117, 106), (265, 124, 113), (104, 115, 114, 103), (111, 122, 121, 110), (108, 119, 118, 107), (105, 116, 115, 104), (112, 123, 122, 111), (109, 120, 119, 108), (119, 130, 129, 118), (116, 127, 126, 115), (123, 134, 133, 122), (120, 131, 130, 119), (117, 128, 127, 116), (124, 135, 134, 123), (114, 125, 47), (121, 132, 131, 120), (118, 129, 128, 117), (265, 135, 124), (115, 126, 125, 114), (122, 133, 132, 121), (129, 140, 139, 128), (265, 146, 135), (126, 137, 136, 125), (133, 144, 143, 132), (130, 141, 140, 129), (127, 138, 137, 126), (134, 145, 144, 133), (131, 142, 141, 130), (128, 139, 138, 127), (135, 146, 145, 134), (125, 136, 47), (132, 143, 142, 131), (142, 153, 152, 141), (139, 150, 149, 138), (146, 157, 156, 145), (136, 147, 47), (143, 154, 153, 142), (140, 151, 150, 139), (265, 157, 146), (137, 148, 147, 136), (144, 155, 154, 143), (141, 152, 151, 140), (138, 149, 148, 137), (145, 156, 155, 144), (152, 163, 162, 151), (149, 160, 159, 148), (156, 167, 166, 155), (153, 164, 163, 152), (150, 161, 160, 149), (157, 168, 167, 156), (147, 158, 47), (154, 165, 164, 153), (151, 162, 161, 150), (265, 168, 157), (148, 159, 158, 147), (155, 166, 165, 154), (165, 176, 175, 164), (162, 173, 172, 161), (265, 179, 168), (159, 170, 169, 158), (166, 177, 176, 165), (163, 174, 173, 162), (160, 171, 170, 159), (167, 178, 177, 166), (164, 175, 174, 163), (161, 172, 171, 160), (168, 179, 178, 167), (158, 169, 47), (175, 186, 185, 174), (172, 183, 182, 171), (179, 190, 189, 178), (169, 180, 47), (176, 187, 186, 175), (173, 184, 183, 172), (265, 190, 179), (170, 181, 180, 169), (177, 188, 187, 176), (174, 185, 184, 173), (171, 182, 181, 170), (178, 189, 188, 177), (188, 199, 198, 187), (185, 196, 195, 184), (182, 193, 192, 181), (189, 200, 199, 188), (186, 197, 196, 185), (183, 194, 193, 182), (190, 201, 200, 189), (180, 191, 47), (187, 198, 197, 186), (184, 195, 194, 183), (265, 201, 190), (181, 192, 191, 180), (191, 202, 47), (198, 209, 208, 197), (195, 206, 205, 194), (265, 212, 201), (192, 203, 202, 191), (199, 210, 209, 198), (196, 207, 206, 195), (193, 204, 203, 192), (200, 211, 210, 199), (197, 208, 207, 196), (194, 205, 204, 193), (201, 212, 211, 200), (211, 222, 221, 210), (208, 219, 218, 207), (205, 216, 215, 204), (212, 223, 222, 211), (202, 213, 47), (209, 220, 219, 208), (206, 217, 216, 205), (265, 223, 212), (203, 214, 213, 202), (210, 221, 220, 209), (207, 218, 217, 206), (204, 215, 214, 203), (214, 225, 224, 213), (221, 232, 231, 220), (218, 229, 228, 217), (215, 226, 225, 214), (222, 233, 232, 221), (219, 230, 229, 218), (216, 227, 226, 215), (223, 234, 233, 222), (213, 224, 47), (220, 231, 230, 219), (217, 228, 227, 216), (265, 234, 223), (234, 245, 244, 233), (224, 235, 47), (231, 242, 241, 230), (228, 239, 238, 227), (265, 245, 234), (225, 236, 235, 224), (232, 243, 242, 231), (229, 240, 239, 228), (226, 237, 236, 225), (233, 244, 243, 232), (230, 241, 240, 229), (227, 238, 237, 226), (237, 248, 247, 236), (244, 255, 254, 243), (241, 252, 251, 240), (238, 249, 248, 237), (245, 256, 255, 244), (235, 246, 47), (242, 253, 252, 241), (239, 250, 249, 238), (265, 256, 245), (236, 247, 246, 235), (243, 254, 253, 242), (240, 251, 250, 239), (265, 264, 256), (247, 258, 257, 246), (254, 262, 2, 253), (251, 260, 1, 250), (248, 0, 258, 247), (255, 263, 262, 254), (252, 261, 260, 251), (249, 259, 0, 248), (256, 264, 263, 255), (246, 257, 47), (253, 2, 261, 252), (250, 1, 259, 249)])
me_sphere_007.polygons.foreach_set('use_smooth', [True] * 288)
me_sphere_007.materials.append(mat_material_002)
me_sphere_007.materials.append(mat_orange_light)
me_sphere_007.use_remesh_preserve_volume = False
me_sphere_007.use_remesh_preserve_attributes = False
me_sphere_007.use_mirror_vertex_groups = False
me_sphere_007.update()
me_sphere_000 = bpy.data.meshes.new('Sphere.000')
me_sphere_000.from_pydata([(0.003288, -0.0061, 0.01358), (0.001823, -0.002714, 0.01866), (-0.001704, 0.004596, 0.01687), (0.004641, -0.006455, 0.004674), (0.005755, -0.00571, 0.009161), (0.006477, -0.004575, 0.01302), (0.006644, -0.00289, 0.016), (0.006179, -0.0006309, 0.0179), (0.005107, 0.002063, 0.01859), (0.003686, 0.004617, 0.018), (0.002201, 0.006464, 0.01619), (0.0007452, 0.007493, 0.01326), (-0.0006484, 0.007773, 0.009424), (-0.001998, 0.007524, 0.004946), (0.005718, -0.005934, 0.004142), (0.007836, -0.004701, 0.008133), (0.009419, -0.003149, 0.01157), (0.01025, -0.001144, 0.01422), (0.0102, 0.001317, 0.01592), (0.009268, 0.00408, 0.01653), (0.007706, 0.006565, 0.01602), (0.005805, 0.00821, 0.01441), (0.003688, 0.008919, 0.01181), (0.001432, 0.008781, 0.008396), (-0.0009209, 0.008045, 0.004414), (0.006632, -0.005484, 0.003318), (0.0096, -0.003832, 0.006542), (0.01191, -0.00192, 0.00932), (0.0133, 0.000362, 0.01147), (0.01361, 0.002996, 0.01284), (0.0128, 0.005818, 0.01335), (0.01112, 0.008244, 0.01294), (0.008862, 0.009716, 0.01165), (0.006184, 0.01015, 0.009555), (0.003197, 0.00965, 0.006805), (-7.354e-06, 0.008495, 0.00359), (0.00732, -0.005136, 0.002259), (0.01093, -0.003161, 0.004496), (0.01379, -0.0009708, 0.006427), (0.01561, 0.001524, 0.007924), (0.01617, 0.004292, 0.008889), (0.01546, 0.00716, 0.009255), (0.01368, 0.00954, 0.008991), (0.01116, 0.01088, 0.008106), (0.008063, 0.0111, 0.006662), (0.004526, 0.01032, 0.004758), (0.0006805, 0.008843, 0.002531), (0.003336, -0.007024, -0.0001372), (0.007735, -0.004915, 0.001037), (0.01173, -0.002734, 0.002135), (0.01493, -0.000367, 0.003087), (0.017, 0.002264, 0.003834), (0.01772, 0.005117, 0.004326), (0.01706, 0.008014, 0.004532), (0.01523, 0.01037, 0.004429), (0.01255, 0.01162, 0.004016), (0.009197, 0.0117, 0.003322), (0.005328, 0.01075, 0.002397), (0.001096, 0.009064, 0.001309), (0.007849, -0.004836, -0.0002658), (0.01195, -0.00258, -0.0003814), (0.01524, -0.0001494, -0.000471), (0.01738, 0.00253, -0.0005239), (0.01815, 0.005414, -0.0005338), (0.0175, 0.008322, -0.0004998), (0.01566, 0.01066, -0.0004317), (0.01294, 0.01188, -0.0003419), (0.009509, 0.01192, -0.000236), (0.005549, 0.0109, -0.0001189), (0.00121, 0.009143, 6.318e-06), (0.007655, -0.004903, -0.001559), (0.01158, -0.00271, -0.00288), (0.01471, -0.0003328, -0.004005), (0.01673, 0.002305, -0.004852), (0.01743, 0.005164, -0.005361), (0.01675, 0.008062, -0.005498), (0.01493, 0.01041, -0.005259), (0.01228, 0.01166, -0.00467), (0.008978, 0.01173, -0.00377), (0.005173, 0.01077, -0.002618), (0.001016, 0.009076, -0.001287), (0.007165, -0.005112, -0.002756), (0.01063, -0.003114, -0.005192), (0.01337, -0.0009047, -0.007274), (0.01509, 0.001605, -0.008856), (0.0156, 0.004382, -0.009827), (0.01486, 0.007254, -0.01012), (0.01311, 0.009631, -0.009725), (0.01065, 0.01096, -0.008674), (0.00764, 0.01116, -0.007039), (0.004227, 0.01037, -0.004929), (0.0005259, 0.008867, -0.002484), (0.006413, -0.005449, -0.003774), (0.009178, -0.003766, -0.007159), (0.01132, -0.001826, -0.01006), (0.01257, 0.0004765, -0.01226), (0.01279, 0.003124, -0.01363), (0.01195, 0.005951, -0.01405), (0.0103, 0.008372, -0.01352), (0.00813, 0.00983, -0.01208), (0.005586, 0.01024, -0.009821), (0.002775, 0.009717, -0.006896), (-0.000226, 0.00853, -0.003502), (0.005451, -0.005892, -0.004544), (0.007318, -0.00462, -0.008646), (0.008687, -0.003034, -0.01216), (0.009351, -0.001003, -0.01484), (0.009199, 0.001473, -0.0165), (0.008233, 0.004242, -0.01703), (0.006706, 0.006721, -0.0164), (0.004909, 0.00835, -0.01466), (0.002956, 0.009033, -0.01192), (0.0009149, 0.008862, -0.008384), (-0.001189, 0.008087, -0.004272), (0.004343, -0.006409, -0.005014), (0.005178, -0.005619, -0.009554), (0.005661, -0.004447, -0.01344), (0.005644, -0.002733, -0.01641), (0.005064, -0.0004564, -0.01825), (0.003953, 0.002244, -0.01885), (0.002572, 0.004792, -0.01815), (0.001202, 0.00662, -0.01623), (-7.071e-05, 0.007621, -0.01321), (-0.001225, 0.007863, -0.009292), (-0.002297, 0.00757, -0.004742), (0.003165, -0.006965, -0.005151), (0.002903, -0.006694, -0.00982), (0.002443, -0.005968, -0.01382), (0.001704, -0.004596, -0.01687), (0.0006694, -0.002534, -0.01877), (-0.0005973, 9.353e-05, -0.01938), (-0.001823, 0.002714, -0.01866), (-0.002738, 0.004758, -0.01669), (-0.003288, 0.0061, -0.01358), (-0.0035, 0.006788, -0.009557), (-0.003474, 0.007014, -0.004879), (0.001998, -0.007524, -0.004947), (0.0006484, -0.007773, -0.009425), (-0.0007452, -0.007493, -0.01326), (-0.002201, -0.006464, -0.01619), (-0.003686, -0.004617, -0.018), (-0.005107, -0.002063, -0.01859), (-0.006179, 0.0006309, -0.0179), (-0.006644, 0.00289, -0.01601), (-0.006477, 0.004575, -0.01303), (-0.005755, 0.00571, -0.009162), (-0.004641, 0.006455, -0.004675), (0.0009209, -0.008045, -0.004415), (-0.001432, -0.008781, -0.008397), (-0.003688, -0.008919, -0.01181), (-0.005805, -0.00821, -0.01441), (-0.007706, -0.006565, -0.01602), (-0.009268, -0.00408, -0.01653), (-0.0102, -0.001317, -0.01592), (-0.01025, 0.001144, -0.01423), (-0.009419, 0.003149, -0.01157), (-0.007836, 0.004701, -0.008134), (-0.005718, 0.005934, -0.004143), (7.365e-06, -0.008495, -0.003591), (-0.003197, -0.00965, -0.006806), (-0.006184, -0.01015, -0.009556), (-0.008862, -0.009715, -0.01165), (-0.01112, -0.008244, -0.01294), (-0.0128, -0.005818, -0.01335), (-0.01361, -0.002996, -0.01284), (-0.0133, -0.0003619, -0.01147), (-0.01191, 0.00192, -0.009321), (-0.0096, 0.003832, -0.006543), (-0.006632, 0.005484, -0.003319), (-0.0006805, -0.008843, -0.002532), (-0.004526, -0.01032, -0.004759), (-0.008063, -0.0111, -0.006662), (-0.01116, -0.01088, -0.008107), (-0.01368, -0.00954, -0.008992), (-0.01546, -0.00716, -0.009256), (-0.01617, -0.004292, -0.00889), (-0.01561, -0.001524, -0.007925), (-0.01379, 0.0009708, -0.006428), (-0.01093, 0.003161, -0.004497), (-0.00732, 0.005136, -0.00226), (-0.001096, -0.009064, -0.00131), (-0.005328, -0.01075, -0.002398), (-0.009197, -0.0117, -0.003323), (-0.01255, -0.01162, -0.004017), (-0.01523, -0.01036, -0.00443), (-0.01706, -0.008014, -0.004533), (-0.01772, -0.005117, -0.004327), (-0.017, -0.002264, -0.003835), (-0.01493, 0.000367, -0.003088), (-0.01173, 0.002734, -0.002136), (-0.007735, 0.004915, -0.001037), (-0.00121, -0.009143, -7.272e-06), (-0.005549, -0.0109, 0.0001179), (-0.009509, -0.01192, 0.0002351), (-0.01294, -0.01188, 0.0003409), (-0.01566, -0.01066, 0.0004307), (-0.0175, -0.008322, 0.0004989), (-0.01815, -0.005414, 0.0005329), (-0.01738, -0.00253, 0.000523), (-0.01524, 0.0001494, 0.00047), (-0.01195, 0.00258, 0.0003804), (-0.007849, 0.004836, 0.0002649), (-0.001016, -0.009076, 0.001286), (-0.005173, -0.01077, 0.002617), (-0.008978, -0.01173, 0.003769), (-0.01228, -0.01166, 0.004669), (-0.01493, -0.01041, 0.005258), (-0.01675, -0.008062, 0.005497), (-0.01743, -0.005164, 0.00536), (-0.01673, -0.002305, 0.004851), (-0.01471, 0.0003328, 0.004004), (-0.01158, 0.00271, 0.002879), (-0.007655, 0.004903, 0.001558), (-0.0005259, -0.008867, 0.002483), (-0.004227, -0.01037, 0.004928), (-0.00764, -0.01116, 0.007038), (-0.01065, -0.01096, 0.008673), (-0.01311, -0.009631, 0.009724), (-0.01486, -0.007254, 0.01012), (-0.0156, -0.004382, 0.009826), (-0.01509, -0.001605, 0.008855), (-0.01337, 0.0009047, 0.007273), (-0.01063, 0.003114, 0.005191), (-0.007165, 0.005112, 0.002755), (0.000226, -0.00853, 0.003501), (-0.002775, -0.009717, 0.006895), (-0.005586, -0.01024, 0.00982), (-0.00813, -0.00983, 0.01208), (-0.0103, -0.008372, 0.01352), (-0.01195, -0.00595, 0.01405), (-0.01279, -0.003124, 0.01363), (-0.01257, -0.0004765, 0.01226), (-0.01132, 0.001826, 0.01005), (-0.009178, 0.003766, 0.007158), (-0.006413, 0.005449, 0.003773), (0.001189, -0.008087, 0.004271), (-0.0009149, -0.008862, 0.008383), (-0.002956, -0.009033, 0.01192), (-0.004909, -0.00835, 0.01466), (-0.006706, -0.006721, 0.0164), (-0.008233, -0.004242, 0.01703), (-0.009199, -0.001473, 0.0165), (-0.009351, 0.001003, 0.01484), (-0.008687, 0.003034, 0.01216), (-0.007318, 0.00462, 0.008646), (-0.005451, 0.005892, 0.004543), (0.002297, -0.00757, 0.004741), (0.001225, -0.007863, 0.009291), (7.072e-05, -0.007621, 0.01321), (-0.001202, -0.00662, 0.01623), (-0.002572, -0.004792, 0.01815), (-0.003953, -0.002244, 0.01884), (-0.005064, 0.0004564, 0.01825), (-0.005644, 0.002733, 0.01641), (-0.005661, 0.004447, 0.01344), (-0.005178, 0.005619, 0.009553), (-0.004343, 0.006409, 0.005013), (0.003474, -0.007014, 0.004878), (0.0035, -0.006788, 0.009556), (0.002738, -0.004758, 0.01669), (0.0005973, -9.353e-05, 0.01938), (-0.0006694, 0.002534, 0.01877), (-0.002443, 0.005968, 0.01382), (-0.002903, 0.006695, 0.009819), (-0.003165, 0.006965, 0.00515), (-0.003336, 0.007024, 0.0001363)], [], [(0, 258, 4, 5), (263, 262, 11, 12), (261, 260, 8, 9), (259, 0, 5, 6), (264, 263, 12, 13), (257, 47, 3), (2, 261, 9, 10), (1, 259, 6, 7), (265, 264, 13), (258, 257, 3, 4), (262, 2, 10, 11), (260, 1, 7, 8), (3, 47, 14), (10, 9, 20, 21), (7, 6, 17, 18), (265, 13, 24), (4, 3, 14, 15), (11, 10, 21, 22), (8, 7, 18, 19), (5, 4, 15, 16), (12, 11, 22, 23), (9, 8, 19, 20), (6, 5, 16, 17), (13, 12, 23, 24), (23, 22, 33, 34), (20, 19, 30, 31), (17, 16, 27, 28), (24, 23, 34, 35), (14, 47, 25), (21, 20, 31, 32), (18, 17, 28, 29), (265, 24, 35), (15, 14, 25, 26), (22, 21, 32, 33), (19, 18, 29, 30), (16, 15, 26, 27), (26, 25, 36, 37), (33, 32, 43, 44), (30, 29, 40, 41), (27, 26, 37, 38), (34, 33, 44, 45), (31, 30, 41, 42), (28, 27, 38, 39), (35, 34, 45, 46), (25, 47, 36), (32, 31, 42, 43), (29, 28, 39, 40), (265, 35, 46), (46, 45, 57, 58), (36, 47, 48), (43, 42, 54, 55), (40, 39, 51, 52), (265, 46, 58), (37, 36, 48, 49), (44, 43, 55, 56), (41, 40, 52, 53), (38, 37, 49, 50), (45, 44, 56, 57), (42, 41, 53, 54), (39, 38, 50, 51), (50, 49, 60, 61), (57, 56, 67, 68), (54, 53, 64, 65), (51, 50, 61, 62), (58, 57, 68, 69), (48, 47, 59), (55, 54, 65, 66), (52, 51, 62, 63), (265, 58, 69), (49, 48, 59, 60), (56, 55, 66, 67), (53, 52, 63, 64), (265, 69, 80), (60, 59, 70, 71), (67, 66, 77, 78), (64, 63, 74, 75), (61, 60, 71, 72), (68, 67, 78, 79), (65, 64, 75, 76), (62, 61, 72, 73), (69, 68, 79, 80), (59, 47, 70), (66, 65, 76, 77), (63, 62, 73, 74), (73, 72, 83, 84), (80, 79, 90, 91), (70, 47, 81), (77, 76, 87, 88), (74, 73, 84, 85), (265, 80, 91), (71, 70, 81, 82), (78, 77, 88, 89), (75, 74, 85, 86), (72, 71, 82, 83), (79, 78, 89, 90), (76, 75, 86, 87), (83, 82, 93, 94), (90, 89, 100, 101), (87, 86, 97, 98), (84, 83, 94, 95), (91, 90, 101, 102), (81, 47, 92), (88, 87, 98, 99), (85, 84, 95, 96), (265, 91, 102), (82, 81, 92, 93), (89, 88, 99, 100), (86, 85, 96, 97), (96, 95, 106, 107), (265, 102, 113), (93, 92, 103, 104), (100, 99, 110, 111), (97, 96, 107, 108), (94, 93, 104, 105), (101, 100, 111, 112), (98, 97, 108, 109), (95, 94, 105, 106), (102, 101, 112, 113), (92, 47, 103), (99, 98, 109, 110), (106, 105, 116, 117), (113, 112, 123, 124), (103, 47, 114), (110, 109, 120, 121), (107, 106, 117, 118), (265, 113, 124), (104, 103, 114, 115), (111, 110, 121, 122), (108, 107, 118, 119), (105, 104, 115, 116), (112, 111, 122, 123), (109, 108, 119, 120), (119, 118, 129, 130), (116, 115, 126, 127), (123, 122, 133, 134), (120, 119, 130, 131), (117, 116, 127, 128), (124, 123, 134, 135), (114, 47, 125), (121, 120, 131, 132), (118, 117, 128, 129), (265, 124, 135), (115, 114, 125, 126), (122, 121, 132, 133), (129, 128, 139, 140), (265, 135, 146), (126, 125, 136, 137), (133, 132, 143, 144), (130, 129, 140, 141), (127, 126, 137, 138), (134, 133, 144, 145), (131, 130, 141, 142), (128, 127, 138, 139), (135, 134, 145, 146), (125, 47, 136), (132, 131, 142, 143), (142, 141, 152, 153), (139, 138, 149, 150), (146, 145, 156, 157), (136, 47, 147), (143, 142, 153, 154), (140, 139, 150, 151), (265, 146, 157), (137, 136, 147, 148), (144, 143, 154, 155), (141, 140, 151, 152), (138, 137, 148, 149), (145, 144, 155, 156), (152, 151, 162, 163), (149, 148, 159, 160), (156, 155, 166, 167), (153, 152, 163, 164), (150, 149, 160, 161), (157, 156, 167, 168), (147, 47, 158), (154, 153, 164, 165), (151, 150, 161, 162), (265, 157, 168), (148, 147, 158, 159), (155, 154, 165, 166), (165, 164, 175, 176), (162, 161, 172, 173), (265, 168, 179), (159, 158, 169, 170), (166, 165, 176, 177), (163, 162, 173, 174), (160, 159, 170, 171), (167, 166, 177, 178), (164, 163, 174, 175), (161, 160, 171, 172), (168, 167, 178, 179), (158, 47, 169), (175, 174, 185, 186), (172, 171, 182, 183), (179, 178, 189, 190), (169, 47, 180), (176, 175, 186, 187), (173, 172, 183, 184), (265, 179, 190), (170, 169, 180, 181), (177, 176, 187, 188), (174, 173, 184, 185), (171, 170, 181, 182), (178, 177, 188, 189), (188, 187, 198, 199), (185, 184, 195, 196), (182, 181, 192, 193), (189, 188, 199, 200), (186, 185, 196, 197), (183, 182, 193, 194), (190, 189, 200, 201), (180, 47, 191), (187, 186, 197, 198), (184, 183, 194, 195), (265, 190, 201), (181, 180, 191, 192), (191, 47, 202), (198, 197, 208, 209), (195, 194, 205, 206), (265, 201, 212), (192, 191, 202, 203), (199, 198, 209, 210), (196, 195, 206, 207), (193, 192, 203, 204), (200, 199, 210, 211), (197, 196, 207, 208), (194, 193, 204, 205), (201, 200, 211, 212), (211, 210, 221, 222), (208, 207, 218, 219), (205, 204, 215, 216), (212, 211, 222, 223), (202, 47, 213), (209, 208, 219, 220), (206, 205, 216, 217), (265, 212, 223), (203, 202, 213, 214), (210, 209, 220, 221), (207, 206, 217, 218), (204, 203, 214, 215), (214, 213, 224, 225), (221, 220, 231, 232), (218, 217, 228, 229), (215, 214, 225, 226), (222, 221, 232, 233), (219, 218, 229, 230), (216, 215, 226, 227), (223, 222, 233, 234), (213, 47, 224), (220, 219, 230, 231), (217, 216, 227, 228), (265, 223, 234), (234, 233, 244, 245), (224, 47, 235), (231, 230, 241, 242), (228, 227, 238, 239), (265, 234, 245), (225, 224, 235, 236), (232, 231, 242, 243), (229, 228, 239, 240), (226, 225, 236, 237), (233, 232, 243, 244), (230, 229, 240, 241), (227, 226, 237, 238), (237, 236, 247, 248), (244, 243, 254, 255), (241, 240, 251, 252), (238, 237, 248, 249), (245, 244, 255, 256), (235, 47, 246), (242, 241, 252, 253), (239, 238, 249, 250), (265, 245, 256), (236, 235, 246, 247), (243, 242, 253, 254), (240, 239, 250, 251), (265, 256, 264), (247, 246, 257, 258), (254, 253, 2, 262), (251, 250, 1, 260), (248, 247, 258, 0), (255, 254, 262, 263), (252, 251, 260, 261), (249, 248, 0, 259), (256, 255, 263, 264), (246, 47, 257), (253, 252, 261, 2), (250, 249, 259, 1)])
me_sphere_000.polygons.foreach_set('use_smooth', [True] * 288)
me_sphere_000.materials.append(mat_material_002)
me_sphere_000.materials.append(mat_orange_light)
me_sphere_000.use_remesh_preserve_volume = False
me_sphere_000.use_remesh_preserve_attributes = False
me_sphere_000.use_mirror_vertex_groups = False
me_sphere_000.update()
arm_armature = bpy.data.armatures.new('Armature')  # bones are not reproduced

# ---- objects
ob_armature = bpy.data.objects.new('Armature', arm_armature)
ob_geo_body = bpy.data.objects.new('GEO-Body', me_cube_049)
ob_geo_eye_r = bpy.data.objects.new('GEO-Eye.R', me_sphere_007)
ob_geo_eyes_l = bpy.data.objects.new('GEO-Eyes.L', me_sphere_000)

# ---- transforms, parenting, visibility, modifiers, constraints
ob_armature.location = (0.0, 0.0, 0.7359)
ob_armature.scale = (0.09475, 0.09475, 0.104)
ob_geo_body.parent = ob_armature
ob_geo_body.matrix_parent_inverse = Matrix(((10.55, -0.0, 0.0, -0.0), (-0.0, 10.55, -0.0, 0.0), (0.0, -0.0, 9.619, -7.078), (-0.0, 0.0, -0.0, 1.0)))
ob_geo_body.location = (1.388e-17, 0.0005833, 0.6398)
ob_geo_body.scale = (0.8814, 1.0, 1.0)
ob_geo_body.lock_location = (True, True, True)
ob_geo_body.lock_rotation = (True, True, True)
ob_geo_body.lock_scale = (True, True, True)
ob_geo_body.lineart.crease_threshold = 0.0
_vg = ob_geo_body.vertex_groups.new(name='Bone')
for _i, _w in zip([3, 4, 5, 6, 7, 8, 11, 12, 13, 14, 19, 20, 22, 23, 24, 37, 38, 40, 42, 45, 46, 47, 48, 49, 50, 51, 52, 53, 54, 55, 56, 57, 58, 59, 60, 61, 62, 63, 64, 65, 66, 67, 68, 69, 283, 284, 285, 286, 289, 290, 291, 299, 300, 301, 302, 303, 304, 305, 306, 307, 308, 641, 642, 643, 644, 646, 647, 648, 649, 650, 687, 688, 689, 690, 692, 693, 694, 695, 696, 735, 736, 737, 738, 743, 744, 746, 748, 751, 752, 753, 754, 755, 756, 757, 758, 759, 760], [0.09025, 0.004475, 0.09015, 0.01196, 0.08379, 0.0004449, 0.08742, 0.00923, 0.08317, 0.00613, 0.03837, 0.1308, 0.09383, 0.05599, 0.1391, 0.06619, 0.1385, 0.05452, 0.01035, 0.2389, 0.2457, 0.2288, 0.2964, 0.2609, 0.294, 0.7014, 0.7622, 0.7035, 0.6734, 0.6068, 0.6007, 0.6035, 0.6225, 0.6484, 0.2497, 0.2441, 0.2839, 0.1856, 0.728, 0.861, 0.6114, 0.7779, 0.7323, 0.6549, 0.002564, 0.07964, 0.005724, 0.08383, 0.1377, 0.06155, 0.07274, 0.2301, 0.2431, 0.2271, 0.2863, 0.7225, 0.8178, 0.7298, 0.6121, 0.6429, 0.6996, 0.00214, 0.08751, 0.1398, 0.05212, 0.2308, 0.3007, 0.6912, 0.5946, 0.6027, 0.01044, 0.09304, 0.113, 0.0157, 0.2457, 0.2819, 0.7258, 0.6341, 0.6183, 0.1007, 0.01742, 0.09262, 0.01552, 0.07233, 0.1456, 0.05315, 0.02142, 0.2996, 0.2612, 0.291, 0.1827, 0.7144, 0.8631, 0.5921, 0.7802, 0.7221, 0.6456]): _vg.add([_i], _w, 'REPLACE')
_vg = ob_geo_body.vertex_groups.new(name='Bone.001')
for _i, _w in zip([19, 20, 21, 22, 23, 24, 26, 28, 30, 32, 37, 38, 39, 40, 41, 42, 43, 44, 48, 49, 50, 51, 52, 53, 54, 55, 56, 57, 58, 59, 62, 63, 64, 65, 66, 67, 69, 289, 290, 291, 292, 293, 294, 295, 296, 301, 302, 303, 304, 305, 306, 307, 308, 643, 644, 645, 647, 648, 649, 650, 689, 690, 691, 693, 694, 695, 696, 741, 743, 744, 745, 746, 747, 748, 749, 750, 753, 754, 755, 756, 757, 758, 760], [0.1929, 0.5165, 0.1933, 0.6037, 0.2288, 0.5136, 0.07084, 0.01629, 0.06804, 0.005878, 0.4491, 0.5804, 0.5926, 0.8108, 0.07725, 0.1858, 0.05792, 0.1701, 0.5225, 0.6143, 0.5118, 0.1185, 0.0933, 0.1213, 0.233, 0.2556, 0.2552, 0.04998, 0.05161, 0.02342, 0.543, 0.7654, 0.114, 0.05719, 0.2576, 0.1849, 0.04024, 0.5484, 0.2995, 0.7104, 0.299, 0.08754, 0.01169, 0.1234, 0.03821, 0.6926, 0.5321, 0.1143, 0.07396, 0.2093, 0.2532, 0.04304, 0.005803, 0.5019, 0.2046, 0.07553, 0.504, 0.1243, 0.2575, 0.05333, 0.5479, 0.1784, 0.05355, 0.5605, 0.1075, 0.2474, 0.03802, 0.01658, 0.4606, 0.5702, 0.6376, 0.8228, 0.09824, 0.2241, 0.07384, 0.2133, 0.5299, 0.774, 0.1219, 0.05588, 0.2713, 0.1875, 0.0462]): _vg.add([_i], _w, 'REPLACE')
_vg = ob_geo_body.vertex_groups.new(name='Bone.002')
for _i, _w in zip([15, 16, 17, 18, 23, 27, 29, 30, 31, 32, 33, 34, 35, 36, 37, 38, 39, 41, 42, 43, 44, 70, 71, 72, 73, 74, 75, 76, 77, 78, 79, 287, 288, 289, 290, 292, 293, 294, 295, 296, 297, 298, 309, 310, 311, 312, 739, 740, 741, 742, 743, 744, 745, 746, 747, 748, 749, 750, 753, 761, 762, 763, 764, 770, 771, 773, 778, 780, 787, 788, 795, 801, 803, 807, 813, 816, 819, 840, 841, 844, 846], [0.2014, 0.2695, 0.2851, 0.6206, 0.02365, 0.02207, 0.0394, 0.0259, 0.717, 0.6397, 0.4705, 0.4943, 0.666, 0.4242, 0.1078, 0.05131, 0.07564, 0.474, 0.2199, 0.5628, 0.2234, 0.12, 0.08374, 0.09335, 0.1852, 0.08641, 0.2182, 0.2138, 0.1967, 0.3259, 0.2057, 0.5791, 0.5223, 0.02494, 0.07003, 0.03558, 0.08963, 0.2075, 0.117, 0.2205, 0.5682, 0.6157, 0.1564, 0.08059, 0.2118, 0.2646, 0.6239, 0.7295, 0.6462, 0.6529, 0.1384, 0.06249, 0.1083, 0.004634, 0.4995, 0.3137, 0.6182, 0.3884, 0.006934, 0.2007, 0.09736, 0.2291, 0.3947, 0.05261, 0.07931, 0.03213, 0.006696, 0.0451, 0.02713, 0.0926, 0.0559, 0.03981, 0.08996, 0.05841, 0.03255, 0.05733, 0.09381, 0.001054, 0.02071, 0.01286, 0.01791]): _vg.add([_i], _w, 'REPLACE')
_vg = ob_geo_body.vertex_groups.new(name='Bone.003')
for _i, _w in zip([15, 16, 17, 18, 31, 32, 33, 34, 35, 36, 41, 43, 70, 71, 72, 73, 74, 75, 76, 77, 78, 79, 287, 288, 294, 296, 297, 298, 309, 310, 311, 312, 739, 740, 741, 742, 747, 749, 761, 762, 763, 764, 769, 770, 771, 772, 773, 774, 775, 776, 777, 778, 779, 780, 781, 782, 783, 784, 785, 786, 787, 788, 789, 790, 791, 792, 793, 794, 795, 796, 797, 798, 799, 800, 801, 802, 803, 804, 805, 806, 807, 808, 809, 810, 811, 812, 813, 814, 815, 816, 817, 818, 819, 820, 821, 822, 823, 824, 825, 838, 839, 840, 841, 842, 843, 844, 845, 846], [0.1055, 0.1021, 0.1077, 0.2485, 0.08818, 0.09728, 0.2942, 0.2976, 0.2575, 0.3175, 0.02103, 0.007352, 0.8325, 0.8859, 0.8643, 0.7704, 0.8977, 0.683, 0.7541, 0.7011, 0.6027, 0.7181, 0.0962, 0.1006, 0.0002002, 0.01101, 0.2665, 0.2693, 0.7985, 0.8999, 0.7439, 0.6559, 0.2469, 0.09262, 0.09676, 0.2735, 0.02279, 0.01369, 0.7543, 0.8866, 0.7394, 0.5331, 0.9975, 0.9261, 0.8938, 0.9971, 0.9443, 0.9979, 0.99, 0.9931, 0.9851, 0.9608, 0.9731, 0.937, 0.997, 0.9951, 0.9977, 0.9965, 0.9962, 0.9932, 0.9512, 0.8815, 0.9982, 0.9978, 0.9972, 0.9823, 0.9941, 0.9763, 0.9288, 0.9921, 0.9958, 0.9971, 0.998, 0.9979, 0.9464, 0.9983, 0.8868, 0.9972, 0.9798, 0.9936, 0.9262, 0.9732, 0.9953, 0.9911, 0.9981, 0.997, 0.95, 0.9972, 0.9807, 0.9275, 0.9914, 0.9955, 0.8817, 0.9983, 0.9979, 0.9751, 0.9939, 0.9971, 0.9981, 0.9787, 0.9857, 0.9663, 0.955, 0.9858, 0.9874, 0.9596, 0.9867, 0.9567]): _vg.add([_i], _w, 'REPLACE')
_vg = ob_geo_body.vertex_groups.new(name='pec.l')
for _i, _w in zip([15, 16, 17, 18, 19, 20, 21, 22, 23, 24, 25, 26, 27, 28, 29, 30, 31, 32, 33, 34, 35, 36, 37, 38, 39, 40, 41, 42, 43, 44, 48, 49, 50, 53, 54, 55, 56, 62, 63, 66, 70, 71, 72, 73, 75, 76, 77, 78, 79, 287, 288, 289, 290, 291, 292, 293, 294, 295, 296, 297, 298, 301, 302, 303, 306, 309, 311, 312, 314, 316, 318, 320, 321, 322, 323, 324, 325, 326, 328, 643, 644, 645, 647, 648, 649, 689, 690, 691, 693, 695, 739, 740, 741, 742, 743, 744, 745, 746, 747, 748, 749, 750, 753, 754, 755, 757, 761, 763, 764], [0.5612, 0.5449, 0.5408, 0.1083, 0.5867, 0.2694, 0.6831, 0.2487, 0.5901, 0.2683, 0.5078, 0.5495, 0.8253, 0.7952, 0.7601, 0.7138, 0.1656, 0.2122, 0.2008, 0.1832, 0.0655, 0.2149, 0.3405, 0.1958, 0.2994, 0.1043, 0.3739, 0.5201, 0.3357, 0.5787, 0.1194, 0.08635, 0.129, 0.005599, 0.01764, 0.05461, 0.06082, 0.1081, 0.0175, 0.05471, 0.03049, 0.0022, 0.02157, 0.02441, 0.08389, 0.005279, 0.08587, 0.0596, 0.06635, 0.289, 0.3239, 0.2359, 0.5189, 0.1815, 0.6083, 0.7769, 0.7033, 0.6715, 0.6477, 0.1403, 0.1009, 0.05627, 0.1182, 0.001099, 0.05681, 0.02606, 0.027, 0.06722, 0.1879, 0.1884, 0.2027, 0.1396, 0.01254, 0.1545, 0.006754, 0.09334, 0.006423, 0.08718, 0.06404, 0.2727, 0.5757, 0.5647, 0.1285, 0.00559, 0.06075, 0.2672, 0.6412, 0.639, 0.1061, 0.04007, 0.1057, 0.1459, 0.2016, 0.0623, 0.2942, 0.1883, 0.2237, 0.08906, 0.327, 0.3849, 0.264, 0.3711, 0.1092, 0.007827, 0.002402, 0.05705, 0.02513, 0.003906, 0.06]): _vg.add([_i], _w, 'REPLACE')
_vg = ob_geo_body.vertex_groups.new(name='shoulder.l')
for _i, _w in zip([15, 16, 17, 19, 20, 21, 22, 23, 24, 25, 26, 27, 28, 29, 30, 33, 36, 41, 42, 288, 290, 293, 294, 295, 296, 314, 315, 316, 317, 318, 319, 320, 321, 322, 323, 324, 325, 326, 327, 328, 329, 330, 331, 332, 333, 334, 335, 336, 337, 338, 339, 340, 341, 342, 343, 344, 345, 370, 371, 372, 373, 374, 375, 376, 377, 609, 610, 611, 612, 613, 614, 615, 616, 643, 644, 645, 689, 690, 691], [0.1269, 0.07293, 0.05893, 0.1614, 0.05985, 0.07636, 0.01969, 0.07874, 0.02622, 0.4613, 0.3553, 0.1236, 0.1436, 0.1682, 0.1575, 0.007918, 0.0299, 0.0001383, 0.002166, 0.009394, 0.02602, 0.01538, 0.01277, 0.04958, 0.04611, 0.7772, 0.9915, 0.7891, 0.9881, 0.7637, 0.9863, 0.8478, 0.9618, 0.8213, 0.9661, 0.8969, 0.9652, 0.9068, 0.9753, 0.9314, 0.977, 0.882, 0.8677, 0.8765, 0.8582, 0.8527, 0.8426, 0.8436, 0.8498, 0.99, 0.9867, 0.9884, 0.984, 0.982, 0.9793, 0.9792, 0.981, 0.04251, 0.04997, 0.05058, 0.01541, 0.005021, 0.03653, 0.02839, 0.01009, 0.1565, 0.1549, 0.1782, 0.2043, 0.2022, 0.1705, 0.1911, 0.1927, 0.05527, 0.1435, 0.3238, 0.05216, 0.1332, 0.288]): _vg.add([_i], _w, 'REPLACE')
_vg = ob_geo_body.vertex_groups.new(name='forarm.l')
for _i, _w in zip([330, 331, 332, 333, 334, 335, 336, 337, 346, 347, 348, 349, 350, 351, 352, 353, 354, 355, 356, 357, 358, 359, 360, 361, 362, 363, 364, 365, 366, 367, 368, 369, 370, 371, 372, 373, 374, 375, 376, 377, 378, 379, 380, 381, 382, 383, 384, 385, 386, 387, 388, 389, 390, 391, 392, 393, 394, 395, 397, 398, 399, 400, 401, 402, 403, 404, 405, 406, 407, 408, 424, 425, 426, 427, 428, 429, 430, 435, 436, 437, 439, 440, 520, 521, 522, 523, 524, 525, 526, 527, 528, 529, 530, 531, 532, 533, 534, 535, 536, 537, 538, 539, 540, 541, 542, 543, 544, 545, 546, 547, 548, 549, 550, 551, 552, 553, 554, 555, 556, 557, 558, 559, 560, 561, 562, 563, 564, 565, 566, 567, 568, 569, 570, 571, 572, 573, 574, 575, 576, 577, 578, 579, 580, 581, 582, 583, 584, 585, 586, 587, 588, 589, 590, 591, 592, 593, 594, 595, 596, 597, 598, 599, 600, 601, 602, 603, 604, 605, 606, 607, 608, 609, 610, 611, 612, 613, 614, 615, 616, 619, 623], [0.1179, 0.1321, 0.1234, 0.1416, 0.147, 0.157, 0.156, 0.1499, 0.9918, 0.9991, 0.9913, 0.999, 0.9908, 0.9988, 0.9936, 0.9976, 0.994, 0.9979, 0.9959, 0.9977, 0.9958, 0.9982, 0.9965, 0.9986, 0.9893, 0.9885, 0.9852, 0.9795, 0.9875, 0.9816, 0.9835, 0.9793, 0.9537, 0.95, 0.9494, 0.9673, 0.9725, 0.9567, 0.9608, 0.9699, 0.885, 0.8365, 0.8338, 0.7661, 0.854, 0.83, 0.8151, 0.779, 0.1383, 0.01706, 0.08111, 0.009605, 0.08105, 0.06475, 0.4508, 0.2492, 0.284, 0.08538, 0.1778, 0.005073, 0.1428, 0.06629, 0.08727, 0.125, 0.009544, 0.2294, 0.2463, 0.2943, 0.2967, 0.2505, 0.002274, 0.1368, 0.05184, 0.311, 0.04305, 0.1138, 0.2625, 0.09413, 0.009051, 0.273, 0.07588, 0.2317, 0.1043, 0.08461, 0.05649, 0.08509, 0.07219, 0.0765, 0.05211, 0.07486, 0.1228, 0.0761, 0.09573, 0.0753, 0.04686, 0.07553, 0.06295, 0.08249, 0.08149, 0.0789, 0.0823, 0.08327, 0.07868, 0.07553, 0.0839, 0.07779, 0.08136, 0.07549, 0.06861, 0.07897, 0.07725, 0.08859, 0.0741, 0.07367, 0.06837, 0.08454, 0.0813, 0.08213, 0.07943, 0.07786, 0.08239, 0.0791, 0.08089, 0.07784, 0.08027, 0.08025, 0.08029, 0.08028, 0.08031, 0.08024, 0.08026, 0.08025, 0.08023, 0.08027, 0.08029, 0.08023, 0.08023, 0.08028, 0.0802, 0.08021, 0.08032, 0.08031, 0.08037, 0.08022, 0.08016, 0.08038, 0.08021, 0.0803, 0.08015, 0.08084, 0.07975, 0.07891, 0.08159, 0.07962, 0.08067, 0.0804, 0.08056, 0.08016, 0.07998, 0.08057, 0.08013, 0.08038, 0.07996, 0.08059, 0.08097, 0.07999, 0.07954, 0.081, 0.07992, 0.08051, 0.07951, 0.8434, 0.8451, 0.8217, 0.7956, 0.7977, 0.8295, 0.8088, 0.8072, 0.01995, 0.03152]): _vg.add([_i], _w, 'REPLACE')
_vg = ob_geo_body.vertex_groups.new(name='hand.l')
for _i, _w in zip([378, 379, 380, 381, 382, 383, 384, 385, 386, 387, 388, 389, 390, 391, 392, 393, 394, 395, 396, 397, 398, 399, 400, 401, 402, 403, 404, 405, 406, 407, 408, 409, 410, 411, 412, 413, 414, 415, 416, 417, 418, 419, 420, 421, 422, 423, 424, 425, 426, 427, 428, 429, 430, 431, 432, 433, 434, 435, 436, 437, 438, 439, 440, 441, 442, 443, 444, 445, 446, 447, 448, 449, 450, 451, 452, 453, 454, 455, 456, 457, 458, 459, 460, 461, 462, 463, 464, 465, 466, 467, 468, 469, 470, 471, 472, 473, 474, 475, 476, 477, 478, 479, 480, 481, 482, 483, 484, 485, 486, 487, 488, 489, 490, 491, 492, 493, 494, 495, 496, 497, 498, 499, 500, 501, 502, 503, 504, 505, 506, 507, 508, 509, 510, 511, 512, 513, 514, 515, 516, 517, 518, 519, 520, 521, 522, 523, 524, 525, 526, 527, 528, 529, 530, 531, 532, 533, 534, 535, 536, 537, 538, 539, 540, 541, 542, 543, 544, 545, 546, 547, 548, 549, 550, 551, 552, 553, 554, 555, 556, 557, 558, 559, 560, 561, 562, 563, 564, 565, 566, 567, 568, 569, 570, 571, 572, 573, 574, 575, 576, 577, 578, 579, 580, 581, 582, 583, 584, 585, 586, 587, 588, 589, 590, 591, 592, 593, 594, 595, 596, 597, 598, 599, 600, 601, 602, 603, 604, 605, 606, 607, 608, 617, 618, 619, 620, 621, 622, 623, 624, 625, 626, 627, 628, 629, 630, 631, 632, 633, 634, 635, 636, 637, 638, 639], [0.115, 0.1635, 0.1662, 0.2339, 0.146, 0.17, 0.1848, 0.221, 0.8617, 0.9665, 0.9189, 0.9702, 0.9189, 0.9352, 0.5492, 0.7508, 0.716, 0.9146, 0.9761, 0.8222, 0.9725, 0.8572, 0.9337, 0.9127, 0.875, 0.9702, 0.7706, 0.7537, 0.7057, 0.7033, 0.7495, 0.9987, 0.9985, 0.9927, 0.9909, 0.9985, 0.9993, 0.9986, 0.991, 0.9961, 0.9958, 0.9825, 0.977, 0.9958, 0.9979, 0.9962, 0.9739, 0.8632, 0.9482, 0.689, 0.9535, 0.8862, 0.7375, 0.9951, 0.9963, 0.9885, 0.9907, 0.9059, 0.9705, 0.727, 0.9778, 0.9241, 0.7683, 0.9993, 0.9988, 0.9977, 0.9963, 0.9996, 0.9971, 0.9995, 0.9995, 0.9965, 0.9998, 0.9963, 0.9995, 0.9998, 0.9996, 0.9979, 0.9986, 0.9999, 0.9991, 0.9999, 0.9989, 0.9998, 0.9998, 0.9986, 0.9999, 0.9985, 0.9998, 0.9999, 0.9995, 1.0, 1.0, 0.9999, 1.0, 0.9997, 1.0, 1.0, 0.9999, 1.0, 1.0, 1.0, 1.0, 0.9999, 0.9999, 1.0, 1.0, 0.9996, 1.0, 1.0, 0.9997, 1.0, 0.9998, 1.0, 1.0, 0.9998, 1.0, 0.9998, 1.0, 1.0, 0.9998, 1.0, 0.9998, 1.0, 1.0, 1.0, 1.0, 1.0, 1.0, 1.0, 1.0, 1.0, 1.0, 0.9999, 0.9999, 0.9999, 0.9999, 0.9999, 0.9998, 0.9999, 0.9999, 0.9999, 0.8957, 0.9154, 0.9435, 0.9149, 0.9278, 0.9235, 0.9479, 0.9251, 0.8772, 0.9239, 0.9043, 0.9247, 0.9516, 0.9245, 0.937, 0.9175, 0.9185, 0.9211, 0.9177, 0.9167, 0.9213, 0.9245, 0.9161, 0.9222, 0.9186, 0.9245, 0.9314, 0.921, 0.9227, 0.9114, 0.9259, 0.9263, 0.9316, 0.9155, 0.9187, 0.9179, 0.9206, 0.9221, 0.9176, 0.9209, 0.9191, 0.9222, 0.9197, 0.9198, 0.9197, 0.9197, 0.9197, 0.9198, 0.9197, 0.9198, 0.9198, 0.9197, 0.9197, 0.9198, 0.9198, 0.9197, 0.9198, 0.9198, 0.9197, 0.9197, 0.9196, 0.9198, 0.9198, 0.9196, 0.9198, 0.9197, 0.9199, 0.9192, 0.9203, 0.9211, 0.9184, 0.9204, 0.9193, 0.9196, 0.9194, 0.9198, 0.92, 0.9194, 0.9199, 0.9196, 0.92, 0.9194, 0.919, 0.92, 0.9205, 0.919, 0.9201, 0.9195, 0.9205, 0.9894, 0.9892, 0.965, 0.9892, 0.9933, 0.9902, 0.9592, 0.9781, 0.9791, 0.9933, 0.9901, 0.9995, 0.9998, 1.0, 1.0, 0.9999, 0.9999, 0.9999, 1.0, 1.0, 0.9996, 0.9993, 0.9994]): _vg.add([_i], _w, 'REPLACE')
_vg = ob_geo_body.vertex_groups.new(name='pec.r')
_vg = ob_geo_body.vertex_groups.new(name='shoulder.r')
_vg = ob_geo_body.vertex_groups.new(name='forarm.r')
_vg = ob_geo_body.vertex_groups.new(name='hand.r')
_vg = ob_geo_body.vertex_groups.new(name='pelvis.l')
for _i, _w in zip([0, 1, 2, 3, 4, 5, 6, 7, 8, 9, 10, 11, 12, 13, 14, 45, 46, 47, 48, 50, 51, 52, 53, 54, 55, 56, 57, 58, 59, 60, 61, 62, 64, 65, 66, 68, 69, 90, 92, 94, 101, 103, 105, 107, 109, 119, 120, 121, 122, 123, 124, 125, 126, 281, 282, 283, 284, 285, 286, 299, 300, 302, 303, 304, 305, 306, 307, 308, 313, 640, 641, 642, 646, 647, 648, 649, 650, 653, 657, 660, 661, 686, 687, 688, 692, 693, 694, 695, 696, 700, 704, 707, 708, 732, 733, 734, 735, 736, 737, 738, 751, 752, 753, 755, 756, 757, 759, 760, 765, 766, 767, 768], [0.48, 0.33, 0.2859, 0.8265, 0.7918, 0.8222, 0.737, 0.8256, 0.7567, 0.4981, 0.2445, 0.8087, 0.7491, 0.8015, 0.6574, 0.7012, 0.7039, 0.7055, 0.009908, 0.008877, 0.1415, 0.1206, 0.1297, 0.04904, 0.06543, 0.06195, 0.3165, 0.2903, 0.2929, 0.6497, 0.7084, 0.001446, 0.1117, 0.07193, 0.05276, 0.231, 0.2532, 0.03283, 0.01019, 0.0008862, 0.01411, 0.02139, 0.005652, 0.004782, 0.0001965, 0.1493, 0.09584, 0.06875, 0.1168, 0.121, 0.1109, 0.116, 0.09761, 0.305, 0.278, 0.7517, 0.8303, 0.6893, 0.8167, 0.6982, 0.7103, 0.003607, 0.1184, 0.09283, 0.01755, 0.05577, 0.2717, 0.255, 0.1309, 0.4483, 0.7824, 0.8246, 0.705, 0.01301, 0.1403, 0.06685, 0.3105, 0.00185, 0.01734, 0.1012, 0.1134, 0.4708, 0.7839, 0.8262, 0.6995, 0.0007284, 0.1353, 0.05946, 0.3116, 0.001706, 0.0009039, 0.07576, 0.1278, 0.1687, 0.5519, 0.3583, 0.7776, 0.7339, 0.7778, 0.6412, 0.5381, 0.686, 0.002907, 0.1132, 0.07217, 0.05372, 0.2406, 0.2491, 0.1469, 0.2402, 0.2832, 0.2212]): _vg.add([_i], _w, 'REPLACE')
_vg = ob_geo_body.vertex_groups.new(name='tigh.l')
for _i, _w in zip([0, 1, 2, 3, 4, 5, 6, 7, 8, 9, 10, 11, 12, 13, 14, 45, 46, 47, 60, 61, 80, 81, 82, 83, 84, 85, 86, 87, 88, 89, 90, 91, 92, 93, 94, 95, 96, 97, 98, 99, 100, 101, 102, 103, 104, 105, 106, 107, 108, 109, 110, 111, 112, 113, 114, 115, 116, 117, 118, 119, 120, 121, 122, 123, 124, 125, 126, 127, 128, 135, 136, 137, 138, 139, 140, 141, 142, 143, 154, 155, 156, 157, 158, 280, 281, 282, 283, 284, 285, 286, 299, 300, 313, 640, 641, 642, 646, 651, 652, 653, 654, 655, 656, 657, 658, 659, 660, 661, 662, 665, 666, 669, 685, 686, 687, 688, 692, 697, 698, 699, 700, 701, 702, 703, 704, 705, 706, 707, 708, 709, 712, 713, 716, 732, 733, 734, 735, 736, 737, 738, 752, 765, 766, 767, 768, 826, 827, 828, 829, 830, 831, 832, 833, 834, 835, 836, 837], [0.5145, 0.6587, 0.7059, 0.07391, 0.1781, 0.08167, 0.23, 0.07803, 0.2141, 0.4896, 0.7463, 0.07627, 0.2121, 0.1117, 0.3132, 0.02071, 0.01816, 0.01667, 0.001952, 0.02565, 0.9476, 0.8736, 0.8469, 0.8257, 0.8798, 0.9763, 0.9687, 0.9794, 0.992, 0.985, 0.9575, 0.9952, 0.9689, 0.9955, 0.9738, 0.9931, 1.0, 0.9933, 0.9743, 0.9759, 0.9956, 0.9669, 0.9937, 0.9632, 0.9937, 0.9714, 0.9903, 0.9718, 0.9909, 0.9745, 0.9939, 0.9967, 0.999, 0.9946, 0.9939, 0.9994, 0.9965, 0.9991, 0.9941, 0.8468, 0.9008, 0.9294, 0.8797, 0.8774, 0.8851, 0.8803, 0.8998, 0.3332, 0.8267, 0.07029, 0.119, 0.06803, 0.339, 0.8266, 0.533, 0.3598, 0.7178, 0.2915, 0.06137, 0.1434, 0.06, 0.0794, 0.1545, 0.8484, 0.6839, 0.7113, 0.2157, 0.07275, 0.2814, 0.09517, 0.006758, 0.01914, 0.8657, 0.546, 0.1883, 0.07724, 0.02297, 0.8309, 0.9747, 0.9735, 0.9943, 0.984, 0.9918, 0.9654, 0.995, 0.9957, 0.8962, 0.8847, 0.4146, 0.0724, 0.281, 0.05469, 0.865, 0.5218, 0.1834, 0.07296, 0.01811, 0.9027, 0.9397, 0.9845, 0.9737, 0.9957, 1.0, 0.9942, 0.9738, 0.9982, 0.9978, 0.922, 0.87, 0.3391, 0.08104, 0.7215, 0.09977, 0.8264, 0.4292, 0.6292, 0.08392, 0.2211, 0.1258, 0.3246, 0.03616, 0.8493, 0.7539, 0.7099, 0.7728, 0.9988, 0.9994, 0.9979, 0.9973, 0.9993, 0.9985, 0.9992, 0.9974, 0.9979, 0.9984, 0.999, 0.9991]): _vg.add([_i], _w, 'REPLACE')
_vg = ob_geo_body.vertex_groups.new(name='leg.l')
for _i, _w in zip([80, 81, 82, 83, 84, 85, 86, 89, 98, 99, 127, 128, 129, 130, 131, 132, 133, 134, 135, 136, 137, 138, 139, 140, 141, 142, 143, 144, 145, 146, 147, 148, 149, 150, 151, 152, 153, 154, 155, 156, 157, 158, 159, 160, 161, 162, 163, 164, 165, 166, 167, 168, 169, 170, 171, 172, 173, 174, 175, 176, 177, 178, 179, 181, 183, 184, 185, 186, 187, 188, 190, 191, 192, 193, 195, 196, 197, 198, 199, 200, 201, 202, 203, 204, 224, 225, 226, 227, 228, 229, 230, 231, 232, 233, 280, 651, 652, 655, 662, 663, 664, 665, 666, 667, 668, 669, 670, 671, 672, 673, 674, 675, 676, 677, 678, 679, 680, 681, 682, 683, 684, 685, 697, 698, 709, 710, 711, 712, 713, 714, 715, 716, 717, 718, 719, 720, 721, 722, 723, 724, 725, 726, 727, 728, 729, 730, 731], [0.05238, 0.1264, 0.1531, 0.1743, 0.1202, 0.02367, 0.01265, 0.01504, 0.02565, 0.02407, 0.6668, 0.1733, 1.0, 1.0, 1.0, 1.0, 1.0, 1.0, 0.9297, 0.881, 0.932, 0.661, 0.1734, 0.467, 0.6402, 0.2822, 0.7085, 1.0, 1.0, 1.0, 1.0, 1.0, 1.0, 1.0, 1.0, 1.0, 1.0, 0.9386, 0.8566, 0.94, 0.9206, 0.8455, 1.0, 1.0, 1.0, 1.0, 1.0, 1.0, 1.0, 1.0, 0.9922, 1.0, 0.9302, 0.9295, 1.0, 0.9918, 1.0, 0.9396, 0.03201, 0.3773, 0.2022, 0.2289, 0.539, 0.4117, 0.006365, 0.3444, 0.1297, 0.3074, 0.5339, 0.04581, 0.5549, 0.1269, 0.3064, 0.007734, 0.3873, 0.1932, 0.346, 0.03085, 0.03439, 0.4417, 0.2331, 0.4135, 0.1559, 0.4614, 0.01997, 0.171, 0.7442, 0.8892, 0.1872, 0.1981, 0.8875, 0.8055, 0.8746, 0.3137, 0.1516, 0.1691, 0.0005551, 0.01603, 0.5854, 1.0, 1.0, 0.9276, 0.719, 1.0, 1.0, 0.9453, 1.0, 1.0, 0.9677, 0.9442, 0.06844, 0.0764, 0.1104, 0.1775, 0.06909, 0.1073, 0.1233, 0.07127, 0.08873, 0.6743, 0.305, 0.135, 0.09733, 0.06034, 0.6609, 1.0, 1.0, 0.919, 0.2785, 1.0, 1.0, 0.9002, 1.0, 1.0, 1.0, 1.0, 0.2205, 0.4699, 0.3073, 0.4803, 0.2212, 0.3176, 0.3841, 0.2749, 0.3413, 0.8567, 0.8643]): _vg.add([_i], _w, 'REPLACE')
_vg = ob_geo_body.vertex_groups.new(name='foot.l')
for _i, _w in zip([167, 169, 170, 172, 174, 175, 176, 177, 178, 179, 180, 181, 182, 183, 184, 185, 186, 187, 188, 189, 190, 191, 192, 193, 194, 195, 196, 197, 198, 199, 200, 201, 202, 203, 204, 205, 206, 207, 208, 209, 210, 211, 212, 213, 214, 215, 216, 217, 218, 219, 220, 221, 222, 223, 224, 225, 226, 227, 228, 229, 230, 231, 232, 233, 234, 235, 236, 237, 238, 239, 240, 241, 242, 243, 244, 245, 246, 247, 248, 249, 250, 251, 252, 253, 254, 255, 256, 257, 258, 259, 260, 261, 262, 263, 264, 265, 266, 267, 268, 269, 270, 271, 272, 273, 274, 275, 276, 277, 278, 279, 672, 673, 674, 675, 676, 677, 678, 679, 680, 681, 682, 683, 684, 721, 722, 723, 724, 725, 726, 727, 728, 729, 730, 731], [0.007789, 0.06984, 0.07053, 0.008199, 0.06036, 0.968, 0.6227, 0.7978, 0.7711, 0.461, 1.0, 0.5883, 1.0, 0.9936, 0.6556, 0.8703, 0.6926, 0.4661, 0.9542, 1.0, 0.4451, 0.8731, 0.6936, 0.9923, 1.0, 0.6127, 0.8068, 0.654, 0.9691, 0.9656, 0.5583, 0.7669, 0.5865, 0.8441, 0.5386, 1.0, 1.0, 1.0, 1.0, 1.0, 1.0, 1.0, 1.0, 1.0, 1.0, 1.0, 1.0, 1.0, 1.0, 1.0, 1.0, 1.0, 1.0, 1.0, 0.98, 0.829, 0.2558, 0.1108, 0.8128, 0.8019, 0.1125, 0.1945, 0.1254, 0.6863, 1.0, 1.0, 1.0, 1.0, 1.0, 1.0, 1.0, 1.0, 1.0, 1.0, 1.0, 1.0, 1.0, 1.0, 1.0, 1.0, 1.0, 1.0, 1.0, 1.0, 1.0, 1.0, 1.0, 1.0, 1.0, 1.0, 1.0, 1.0, 1.0, 1.0, 1.0, 1.0, 1.0, 1.0, 1.0, 1.0, 1.0, 1.0, 1.0, 1.0, 1.0, 1.0, 1.0, 1.0, 1.0, 1.0, 0.03226, 0.05582, 0.9316, 0.9236, 0.8896, 0.8225, 0.9309, 0.8927, 0.8767, 0.9287, 0.9113, 0.3257, 0.695, 0.7795, 0.5301, 0.6927, 0.5197, 0.7788, 0.6824, 0.6159, 0.7251, 0.6587, 0.1433, 0.1357]): _vg.add([_i], _w, 'REPLACE')
_vg = ob_geo_body.vertex_groups.new(name='pelvis.r')
for _i, _w in zip([60, 735, 751, 760], [0.05595, 0.01199, 0.1204, 0.01542]): _vg.add([_i], _w, 'REPLACE')
_vg = ob_geo_body.vertex_groups.new(name='tigh.r')
_vg = ob_geo_body.vertex_groups.new(name='leg.r')
_vg = ob_geo_body.vertex_groups.new(name='foot.r')
for _i, _w in zip([82, 83, 84, 85, 89, 96, 98, 99, 127, 128, 129, 130, 131, 132, 133, 134, 135, 136, 137, 138, 139, 140, 141, 142, 143, 144, 145, 146, 147, 148, 149, 150, 151, 152, 153, 154, 155, 156, 157, 158, 159, 160, 161, 162, 163, 164, 165, 166, 167, 168, 169, 170, 171, 172, 173, 174, 175, 176, 177, 178, 179, 180, 181, 182, 183, 184, 185, 186, 187, 188, 189, 190, 191, 192, 193, 194, 195, 196, 197, 198, 199, 200, 201, 202, 203, 204, 205, 206, 207, 208, 209, 210, 211, 212, 213, 214, 215, 216, 217, 218, 219, 220, 221, 222, 223, 224, 225, 226, 227, 228, 229, 230, 231, 232, 233, 234, 235, 236, 237, 238, 239, 240, 241, 242, 243, 244, 245, 246, 247, 248, 249, 250, 251, 252, 253, 254, 255, 256, 257, 258, 259, 260, 261, 262, 263, 264, 265, 266, 267, 268, 269, 270, 271, 272, 273, 274, 275, 276, 277, 278, 279, 280, 651, 655, 662, 663, 664, 665, 666, 667, 668, 669, 670, 671, 672, 673, 674, 675, 676, 677, 678, 679, 680, 681, 682, 683, 684, 685, 698, 702, 710, 711, 712, 713, 714, 715, 716, 717, 718, 719, 720, 721, 722, 723, 724, 725, 726, 727, 728, 729, 730, 731], [0.0, 0.0, 0.0, 0.0, 0.0, 0.0, 0.0, 0.0, 0.0, 0.0, 0.0, 0.0, 0.0, 0.0, 0.0, 0.0, 0.0, 0.0, 0.0, 0.0, 0.0, 0.0, 0.0, 0.0, 0.0, 0.0, 0.0, 0.0, 0.0, 0.0, 0.0, 0.0, 0.0, 0.0, 0.0, 0.0, 0.0, 0.0, 0.0, 0.0, 0.0, 0.0, 0.0, 0.0, 0.0, 0.0, 0.0, 0.0, 0.0, 0.0, 0.0, 0.0, 0.0, 0.0, 0.0, 0.0, 0.0, 0.0, 0.0, 0.0, 0.0, 0.0, 0.0, 0.0, 0.0, 0.0, 0.0, 0.0, 0.0, 0.0, 0.0, 0.0, 0.0, 0.0, 0.0, 0.0, 0.0, 0.0, 0.0, 0.0, 0.0, 0.0, 0.0, 0.0, 0.0, 0.0, 0.0, 0.0, 0.0, 0.0, 0.0, 0.0, 0.0, 0.0, 0.0, 0.0, 0.0, 0.0, 0.0, 0.0, 0.0, 0.0, 0.0, 0.0, 0.0, 0.0, 0.0, 0.0, 0.0, 0.0, 0.0, 0.0, 0.0, 0.0, 0.0, 0.0, 0.0, 0.0, 0.0, 0.0, 0.0, 0.0, 0.0, 0.0, 0.0, 0.0, 0.0, 0.0, 0.0, 0.0, 0.0, 0.0, 0.0, 0.0, 0.0, 0.0, 0.0, 0.0, 0.0, 0.0, 0.0, 0.0, 0.0, 0.0, 0.0, 0.0, 0.0, 0.0, 0.0, 0.0, 0.0, 0.0, 0.0, 0.0, 0.0, 0.0, 0.0, 0.0, 0.0, 0.0, 0.0, 0.0, 0.0, 0.0, 0.0, 0.0, 0.0, 0.0, 0.0, 0.0, 0.0, 0.0, 0.0, 0.0, 0.0, 0.0, 0.0, 0.0, 0.0, 0.0, 0.0, 0.0, 0.0, 0.0, 0.0, 0.0, 0.0, 0.0, 0.0, 0.0, 0.0, 0.0, 0.0, 0.0, 0.0, 0.0, 0.0, 0.0, 0.0, 0.0, 0.0, 0.0, 0.0, 0.0, 0.0, 0.0, 0.0, 0.0, 0.0, 0.0, 0.0, 0.0]): _vg.add([_i], _w, 'REPLACE')
_m = ob_geo_body.modifiers.new('Mirror', 'MIRROR')
_m = ob_geo_body.modifiers.new('Armature', 'ARMATURE')
_m = ob_geo_body.modifiers.new('Subdivision', 'SUBSURF')
_m.uv_smooth = 'PRESERVE_CORNERS'
_m.show_only_control_edges = False
_m = ob_geo_body.modifiers.new('Armature.001', 'ARMATURE')
_m.object = ob_armature
ob_geo_eye_r.location = (-0.03947, -0.08851, 1.147)
ob_geo_eye_r.lock_location = (True, True, True)
ob_geo_eye_r.lock_rotation = (True, True, True)
ob_geo_eye_r.lock_scale = (True, True, True)
ob_geo_eye_r.lineart.crease_threshold = 0.0
_m = ob_geo_eye_r.modifiers.new('Subdivision', 'SUBSURF')
_m.uv_smooth = 'PRESERVE_CORNERS'
_m.show_only_control_edges = False
_m = ob_geo_eye_r.modifiers.new('Armature', 'ARMATURE')
_m = ob_geo_eye_r.modifiers.new('Armature.001', 'ARMATURE')
ob_geo_eyes_l.location = (0.03947, -0.08851, 1.147)
ob_geo_eyes_l.lock_location = (True, True, True)
ob_geo_eyes_l.lock_rotation = (True, True, True)
ob_geo_eyes_l.lock_scale = (True, True, True)
ob_geo_eyes_l.lineart.crease_threshold = 0.0
_m = ob_geo_eyes_l.modifiers.new('Subdivision', 'SUBSURF')
_m.uv_smooth = 'PRESERVE_CORNERS'
_m.show_only_control_edges = False
_m = ob_geo_eyes_l.modifiers.new('Armature', 'ARMATURE')
_m = ob_geo_eyes_l.modifiers.new('Armature.001', 'ARMATURE')

# ---- collection membership
scene.collection.objects.link(ob_armature)
col_sky.objects.link(ob_geo_body)
col_sky.objects.link(ob_geo_eye_r)
col_sky.objects.link(ob_geo_eyes_l)

# ---- scene / render settings (as saved in the file)
scene.frame_start = 1; scene.frame_end = 160; scene.frame_set(2)
scene.render.engine = 'CYCLES'
scene.render.image_settings.quality = 100
scene.render.resolution_x = 600
scene.render.resolution_y = 600
scene.render.dither_intensity = 0.0
scene.render.simplify_subdivision = 0
scene.cycles.use_denoising = False
scene.cycles.samples = 300
scene.cycles.sampling_pattern = 'TABULATED_SOBOL'
scene.cycles.use_adaptive_sampling = False
scene.cycles.use_light_tree = False
scene.cycles.caustics_reflective = False
scene.cycles.max_bounces = 8
scene.cycles.diffuse_bounces = 6
scene.cycles.glossy_bounces = 6
scene.cycles.transmission_bounces = 4
scene.cycles.volume_bounces = 2
scene.view_settings.view_transform = 'Standard'
scene.unit_settings.scale_length = 0.01
bpy.context.view_layer.update()

# ---- added for rendering (the .blend has no active camera and no usable light): camera, sun
cam_auto = bpy.data.cameras.new('AutoCamera')
cam_auto.lens = 50.0
cam_auto.sensor_width = 36.0
cam_auto.clip_end = 1000.0
ob_auto_camera = bpy.data.objects.new('AutoCamera', cam_auto)
scene.collection.objects.link(ob_auto_camera)
ob_auto_camera.location = (1.64014, -2.12986, 1.93545)
ob_auto_camera.rotation_euler = (1.09748, -7.21219e-08, 0.694738)
scene.camera = ob_auto_camera
light_auto_sun = bpy.data.lights.new('AutoSun', 'SUN')
light_auto_sun.energy = 3.0
light_auto_sun.angle = 0.0523599
ob_auto_sun = bpy.data.objects.new('AutoSun', light_auto_sun)
scene.collection.objects.link(ob_auto_sun)
ob_auto_sun.rotation_euler = (0.872665, 0.174533, 0.523599)
bpy.context.view_layer.update()
